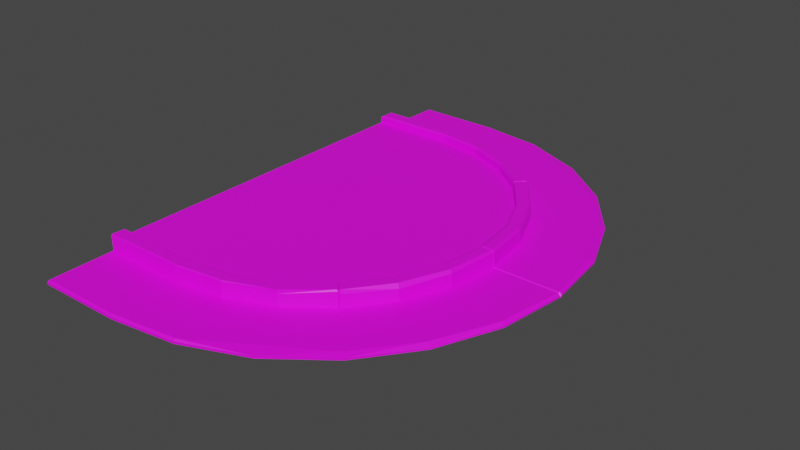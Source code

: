 # Source: Sidewalk_Divider02.blend  (saved by Blender 3.1.7; exported with 4.5.12 LTS)
import bpy
from mathutils import Matrix  # noqa: F401  (used for matrix-valued properties, if any)

bpy.ops.wm.read_factory_settings(use_empty=True)
scene = bpy.context.scene
scene.name = 'Scene'

# ---- collections
col_collection = bpy.data.collections.new('Collection'); scene.collection.children.link(col_collection)

# ---- images (referenced by path relative to the original .blend; pixels are not part of the script)
import os
ASSET_DIR = os.environ.get("B2B_ASSET_DIR", "")  # directory of the original .blend (textures are referenced by path, not embedded)
HERE = os.path.dirname(os.path.abspath(__file__))  # packed textures are extracted next to this script under _unpacked/

def load_image(name, relpath, width, height, colorspace="sRGB"):
    """Load a texture the original file referenced (path relative to the .blend, or extracted next to this script)."""
    p = next((c for c in (os.path.join(HERE, relpath), os.path.join(ASSET_DIR, relpath)) if relpath and os.path.exists(c)), "")
    if p:
        img = bpy.data.images.load(p, check_existing=True)
        img.name = name
    else:  # same state as the original file: an image datablock whose file is absent (Cycles renders it pink)
        img = bpy.data.images.new(name, width, height)
        img.source = "FILE"
        img.filepath = "//" + (relpath or name)
    img.colorspace_settings.name = colorspace
    return img
img_796_png = load_image('796.png', '796.png', 1024, 1024, 'sRGB')
img_788_png_002 = load_image('788.png.002', '788.png', 1024, 1024, 'sRGB')

# ---- materials (node trees are filled in below, after node groups)
mat_006 = bpy.data.materials.new('매테리얼.006')
mat_006.use_transparent_shadow = False
mat_m_city_cityhall_sidewalk = bpy.data.materials.new('M_City_CityHall_Sidewalk')
mat_m_city_cityhall_sidewalk.use_transparent_shadow = False
mat_m_city_ground_01 = bpy.data.materials.new('M_City_Ground_01')
mat_m_city_ground_01.use_transparent_shadow = False

# ---- material node trees
mat_006.use_nodes = True; mat_006.node_tree.nodes.clear()
_N = mat_006.node_tree.nodes; _L = mat_006.node_tree.links
n0 = _N.new('ShaderNodeBsdfPrincipled'); n0.name = 'Principled BSDF'; n0.location = (10, 300)
n0.distribution = 'GGX'
n0.subsurface_method = 'RANDOM_WALK_SKIN'
n0.inputs[3].default_value = 1.45
n0.inputs[27].default_value = (0.0, 0.0, 0.0, 1.0)
n0.inputs[28].default_value = 1.0
n1 = _N.new('ShaderNodeOutputMaterial'); n1.name = 'Material Output'; n1.location = (300, 300)
n2 = _N.new('ShaderNodeTexImage'); n2.name = '이미지 텍스처'; n2.location = (-325, 103)
n2.image = img_796_png
_L.new(n0.outputs[0], n1.inputs[0])
_L.new(n2.outputs[0], n0.inputs[0])
n1.is_active_output = True
mat_m_city_cityhall_sidewalk.use_nodes = True; mat_m_city_cityhall_sidewalk.node_tree.nodes.clear()
_N = mat_m_city_cityhall_sidewalk.node_tree.nodes; _L = mat_m_city_cityhall_sidewalk.node_tree.links
n0 = _N.new('ShaderNodeBsdfPrincipled'); n0.name = 'Principled BSDF'; n0.location = (10, 300)
n0.distribution = 'GGX'
n0.subsurface_method = 'RANDOM_WALK_SKIN'
n0.inputs[3].default_value = 1.45
n0.inputs[27].default_value = (0.0, 0.0, 0.0, 1.0)
n0.inputs[28].default_value = 1.0
n1 = _N.new('ShaderNodeOutputMaterial'); n1.name = 'Material Output'; n1.location = (300, 300)
n2 = _N.new('ShaderNodeTexImage'); n2.name = '이미지 텍스처'; n2.location = (-301, 86)
n2.image = img_788_png_002
_L.new(n0.outputs[0], n1.inputs[0])
_L.new(n2.outputs[0], n0.inputs[0])
n1.is_active_output = True
mat_m_city_ground_01.use_nodes = True; mat_m_city_ground_01.node_tree.nodes.clear()
_N = mat_m_city_ground_01.node_tree.nodes; _L = mat_m_city_ground_01.node_tree.links
n0 = _N.new('ShaderNodeBsdfPrincipled'); n0.name = 'Principled BSDF'; n0.location = (10, 300)
n0.distribution = 'GGX'
n0.subsurface_method = 'RANDOM_WALK_SKIN'
n0.inputs[3].default_value = 1.45
n0.inputs[27].default_value = (0.0, 0.0, 0.0, 1.0)
n0.inputs[28].default_value = 1.0
n1 = _N.new('ShaderNodeOutputMaterial'); n1.name = 'Material Output'; n1.location = (300, 300)
n2 = _N.new('ShaderNodeTexImage'); n2.name = '이미지 텍스처'; n2.location = (-372, 118)
n2.image = img_788_png_002
_L.new(n0.outputs[0], n1.inputs[0])
_L.new(n2.outputs[0], n0.inputs[0])
n1.is_active_output = True

# ---- world
world_world = bpy.data.worlds.new('World'); scene.world = world_world
world_world.use_nodes = True; world_world.node_tree.nodes.clear()
_N = world_world.node_tree.nodes; _L = world_world.node_tree.links
n0 = _N.new('ShaderNodeOutputWorld'); n0.name = 'World Output'; n0.location = (300, 300)
n1 = _N.new('ShaderNodeBackground'); n1.name = 'Background'; n1.location = (10, 300)
n1.inputs[0].default_value = (0.05088, 0.05088, 0.05088, 1.0)
_L.new(n1.outputs[0], n0.inputs[0])
n0.is_active_output = True
world_world.color = (0.05088, 0.05088, 0.05088)
world_world.use_sun_shadow = False
world_world.sun_shadow_jitter_overblur = 0.0

# ---- meshes
me_sm_sidewalk_divider_01d_02_md = bpy.data.meshes.new('SM_Sidewalk_Divider_01d_02.md')
me_sm_sidewalk_divider_01d_02_md.from_pydata([(3.42, -1.263, 0.2844), (3.659, -0.6558, 0.2668), (3.411, -1.256, 0.2668), (2.593, 2.337, 0.2903), (2.611, 2.341, 0.2905), (2.6, 2.348, 0.2333), (3.42, 1.263, 0.2844), (3.411, 1.256, 0.2668), (3.659, 0.6558, 0.2668), (3.165, -1.913, 0.2448), (3.148, -1.908, 0.055), (3.165, -1.913, 0.055), (3.148, -1.908, 0.2541), (3.148, -1.908, 0.2541), (3.156, -1.904, 0.3), (3.14, -1.901, 0.2801), (3.165, -1.913, 0.2448), (3.152, -1.926, 0.055), (3.148, -1.908, 0.2541), (3.152, -1.926, 0.2803), (3.148, -1.908, 0.055), (3.152, -1.926, 0.2803), (3.148, -1.908, 0.2541), (3.14, -1.901, 0.2801), (3.14, -1.903, 0.2835), (3.152, -1.926, 0.2803), (3.14, -1.903, 0.2835), (3.127, -1.924, 0.2998), (3.12, -1.895, 0.3), (3.156, -1.904, 0.3), (3.029, -1.778, 0.3), (3.14, -1.901, 0.2801), (3.014, -1.774, 0.2668), (3.949, -0.01413, 0.055), (3.895, 1.389e-17, 0.2269), (3.949, -0.01413, 0.2611), (3.895, 1.99e-18, 0.0325), (3.889, 1.568e-17, 0.256), (3.918, -0.01397, 0.2871), (3.949, -0.01413, 0.2611), (3.895, 1.389e-17, 0.2269), (3.781, -0.01325, 0.2871), (3.889, 1.568e-17, 0.256), (3.744, 1.633e-17, 0.2668), (3.918, -0.01397, 0.2871), (0.0, -2.656, 0.2429), (0.02625, -2.71, 0.055), (0.02534, -2.71, 0.2749), (0.0, -2.656, 0.0325), (0.0, -2.649, 0.268), (0.02534, -2.71, 0.2749), (0.03205, -2.697, 0.2903), (0.0, -2.656, 0.2429), (0.03676, -3.658, 0.055), (0.02625, -2.71, 0.055), (0.0, -3.619, 0.0325), (0.0, -2.656, 0.0325), (0.03205, -2.697, 0.2903), (0.04289, -2.518, 0.2903), (0.0, -2.649, 0.268), (0.0, -2.503, 0.2668), (1.25, -2.7, 0.2903), (0.04289, -2.518, 0.2903), (0.03205, -2.697, 0.2903), (1.25, -2.547, 0.2903), (0.03205, -2.697, 0.2903), (1.25, -2.71, 0.2806), (1.25, -2.7, 0.2903), (0.02534, -2.71, 0.2749), (0.02534, -2.71, 0.2749), (1.25, -2.71, 0.055), (1.25, -2.71, 0.2806), (0.02625, -2.71, 0.055), (3.148, 1.908, 0.055), (3.165, 1.913, 0.2448), (3.165, 1.913, 0.055), (3.148, 1.908, 0.2541), (3.148, 1.908, 0.2541), (3.156, 1.904, 0.3), (3.165, 1.913, 0.2448), (3.14, 1.901, 0.2801), (3.152, 1.926, 0.055), (2.6, 2.348, 0.2333), (3.152, 1.926, 0.2803), (2.6, 2.348, 0.055), (3.152, 1.926, 0.055), (3.148, 1.908, 0.2541), (3.148, 1.908, 0.055), (3.152, 1.926, 0.2803), (3.14, 1.901, 0.2801), (3.152, 1.926, 0.2803), (3.14, 1.903, 0.2835), (3.148, 1.908, 0.2541), (2.611, 2.341, 0.2905), (3.127, 1.924, 0.2998), (2.6, 2.348, 0.2333), (3.152, 1.926, 0.2803), (3.14, 1.903, 0.2835), (3.127, 1.924, 0.2998), (3.12, 1.895, 0.3), (3.152, 1.926, 0.2803), (3.14, 1.901, 0.2801), (3.014, 1.774, 0.2668), (3.029, 1.778, 0.3), (3.156, 1.904, 0.3), (3.895, 1.389e-17, 0.2269), (3.949, 0.01413, 0.055), (3.949, 0.01413, 0.2611), (3.895, 1.99e-18, 0.0325), (3.895, 1.389e-17, 0.2269), (3.949, 0.01413, 0.2611), (3.889, 1.568e-17, 0.256), (3.918, 0.01397, 0.2871), (3.918, 0.01397, 0.2871), (3.781, 0.01325, 0.2871), (3.889, 1.568e-17, 0.256), (3.744, 1.633e-17, 0.2668), (0.0, 2.656, 0.2429), (0.02625, 2.71, 0.055), (0.0, 2.656, 0.0325), (0.02534, 2.71, 0.2749), (0.0, 2.649, 0.268), (0.02534, 2.71, 0.2749), (0.0, 2.656, 0.2429), (0.03205, 2.697, 0.2903), (0.02625, 2.71, 0.055), (0.03676, 3.658, 0.055), (0.0, 3.619, 0.0325), (0.0, 2.656, 0.0325), (0.0, 2.649, 0.268), (0.0, 2.503, 0.2668), (0.04289, 2.518, 0.2903), (0.03205, 2.697, 0.2903), (0.03205, 2.697, 0.2903), (1.25, 2.71, 0.2806), (0.02534, 2.71, 0.2749), (1.25, 2.7, 0.2903), (1.25, 2.71, 0.055), (0.02534, 2.71, 0.2749), (1.25, 2.71, 0.2806), (0.02625, 2.71, 0.055), (3.856, -0.7159, 0.2424), (3.949, -0.01413, 0.055), (3.949, -0.01413, 0.2611), (3.856, -0.7159, 0.055), (3.588, -1.36, 0.2237), (3.588, -1.36, 0.055), (3.165, -1.913, 0.055), (3.165, -1.913, 0.2448), (3.826, -0.7077, 0.2887), (3.949, -0.01413, 0.2611), (3.918, -0.01397, 0.2871), (3.856, -0.7159, 0.2424), (3.561, -1.345, 0.2903), (3.588, -1.36, 0.2237), (3.156, -1.904, 0.3), (3.165, -1.913, 0.2448), (3.693, -0.6717, 0.2887), (3.918, -0.01397, 0.2871), (3.781, -0.01325, 0.2871), (3.826, -0.7077, 0.2887), (3.442, -1.276, 0.2903), (3.561, -1.345, 0.2903), (3.156, -1.904, 0.3), (3.029, -1.778, 0.3), (3.42, -1.263, 0.2844), (3.029, -1.778, 0.3), (3.442, -1.276, 0.2903), (3.693, -0.6717, 0.2887), (3.659, -0.6558, 0.2668), (3.781, -0.01325, 0.2871), (3.744, 1.633e-17, 0.2668), (3.127, -1.924, 0.2998), (3.12, -1.895, 0.3), (3.016, -1.79, 0.2999), (2.51, -2.195, 0.2903), (2.593, -2.356, 0.2905), (1.906, -2.46, 0.2903), (1.946, -2.608, 0.2903), (1.895, -2.419, 0.2668), (2.51, -2.195, 0.2903), (2.497, -2.17, 0.2668), (1.906, -2.46, 0.2903), (1.25, -2.514, 0.2668), (1.25, -2.547, 0.2903), (3.016, -1.79, 0.2999), (3.12, -1.895, 0.3), (3.014, -1.774, 0.2668), (3.14, -1.901, 0.2801), (3.14, -1.903, 0.2835), (1.25, -2.71, 0.2806), (1.946, -2.608, 0.2903), (1.25, -2.7, 0.2903), (1.949, -2.618, 0.2806), (2.593, -2.356, 0.2905), (2.6, -2.348, 0.2333), (3.127, -1.924, 0.2998), (3.152, -1.926, 0.2803), (1.25, -2.71, 0.055), (1.949, -2.618, 0.2806), (1.25, -2.71, 0.2806), (1.949, -2.618, 0.055), (2.6, -2.348, 0.2333), (2.6, -2.348, 0.055), (3.152, -1.926, 0.055), (3.152, -1.926, 0.2803), (1.949, 2.618, 0.055), (2.6, 2.348, 0.2333), (2.6, 2.348, 0.055), (1.949, 2.618, 0.2806), (1.25, 2.71, 0.055), (1.25, 2.71, 0.2806), (1.949, 2.618, 0.2806), (2.593, 2.337, 0.2903), (2.6, 2.348, 0.2333), (1.946, 2.608, 0.2903), (1.25, 2.71, 0.2806), (1.25, 2.7, 0.2903), (3.856, 0.7159, 0.2424), (3.949, 0.01413, 0.2611), (3.949, 0.01413, 0.055), (3.856, 0.7159, 0.055), (3.588, 1.36, 0.2237), (3.588, 1.36, 0.055), (3.165, 1.913, 0.055), (3.165, 1.913, 0.2448), (3.949, 0.01413, 0.2611), (3.826, 0.7077, 0.2887), (3.918, 0.01397, 0.2871), (3.856, 0.7159, 0.2424), (3.561, 1.345, 0.2903), (3.588, 1.36, 0.2237), (3.156, 1.904, 0.3), (3.165, 1.913, 0.2448), (3.693, 0.6717, 0.2887), (3.781, 0.01325, 0.2871), (3.918, 0.01397, 0.2871), (3.826, 0.7077, 0.2887), (3.442, 1.276, 0.2903), (3.561, 1.345, 0.2903), (3.156, 1.904, 0.3), (3.029, 1.778, 0.3), (3.42, 1.263, 0.2844), (3.442, 1.276, 0.2903), (3.029, 1.778, 0.3), (3.693, 0.6717, 0.2887), (3.659, 0.6558, 0.2668), (3.781, 0.01325, 0.2871), (3.744, 1.633e-17, 0.2668), (3.127, 1.924, 0.2998), (3.016, 1.79, 0.2999), (3.12, 1.895, 0.3), (2.51, 2.195, 0.2903), (2.611, 2.341, 0.2905), (2.593, 2.337, 0.2903), (1.906, 2.46, 0.2903), (1.946, 2.608, 0.2903), (1.25, 2.7, 0.2903), (1.25, 2.547, 0.2903), (0.04289, 2.518, 0.2903), (0.03205, 2.697, 0.2903), (2.51, 2.195, 0.2903), (1.895, 2.419, 0.2668), (2.497, 2.17, 0.2668), (1.906, 2.46, 0.2903), (1.25, 2.514, 0.2668), (1.25, 2.547, 0.2903), (3.12, 1.895, 0.3), (3.14, 1.901, 0.2801), (3.14, 1.903, 0.2835), (3.014, 1.774, 0.2668), (3.016, 1.79, 0.2999), (4.929, 0.01926, 0.02822), (4.892, 1.745e-18, 0.0285), (4.927, 0.0, 0.0), (4.892, 0.0, 0.0), (3.152, -1.926, 0.055), (2.998, -3.037, 0.055), (3.786, -2.544, 0.055), (2.6, -2.348, 0.055), (4.929, -0.01926, 0.02822), (4.892, 1.745e-18, 0.0285), (4.895, -0.01909, 0.055), (4.858, 1.99e-18, 0.0325), (3.014, -1.774, 0.2668), (2.497, -2.17, 0.2668), (2.51, -2.195, 0.2903), (3.016, -1.79, 0.2999), (3.029, -1.778, 0.3), (3.014, -1.774, 0.2668), (4.858, 1.99e-18, 0.0325), (3.895, 1.99e-18, 0.0325), (3.949, -0.01413, 0.055), (4.895, -0.01909, 0.055), (4.892, 1.745e-18, 0.0285), (4.929, -0.01926, 0.02822), (3.165, -1.913, 0.055), (3.148, -1.908, 0.055), (0.0, -3.652, 0.0285), (0.03125, -3.689, 2.259e-16), (0.03282, -3.689, 0.03242), (0.0, -3.652, 2.236e-16), (0.0, -3.652, 0.0285), (0.03676, -3.658, 0.055), (0.0, -3.619, 0.0325), (0.03282, -3.689, 0.03242), (0.04289, -2.518, 0.2903), (1.25, -2.514, 0.2668), (0.0, -2.503, 0.2668), (1.25, -2.547, 0.2903), (1.25, -3.658, 0.055), (0.03676, -3.658, 0.055), (1.25, -3.689, 0.0295), (0.03282, -3.689, 0.03242), (0.03282, -3.689, 0.03242), (1.25, -3.689, 2.259e-16), (1.25, -3.689, 0.0295), (0.03125, -3.689, 2.259e-16), (2.998, 3.037, 0.055), (3.152, 1.926, 0.055), (3.786, 2.544, 0.055), (2.6, 2.348, 0.055), (4.895, 0.01909, 0.055), (4.858, 1.99e-18, 0.0325), (4.892, 1.745e-18, 0.0285), (4.929, 0.01926, 0.02822), (2.51, 2.195, 0.2903), (3.014, 1.774, 0.2668), (3.016, 1.79, 0.2999), (2.497, 2.17, 0.2668), (3.014, 1.774, 0.2668), (3.029, 1.778, 0.3), (3.949, 0.01413, 0.055), (4.858, 1.99e-18, 0.0325), (4.895, 0.01909, 0.055), (3.895, 1.99e-18, 0.0325), (3.165, 1.913, 0.055), (3.148, 1.908, 0.055), (0.0, 3.652, 0.0285), (0.03125, 3.689, -2.259e-16), (0.0, 3.652, -2.236e-16), (0.03282, 3.689, 0.03242), (0.03282, 3.689, 0.03242), (0.0, 3.652, 0.0285), (0.03676, 3.658, 0.055), (0.0, 3.619, 0.0325), (0.04289, 2.518, 0.2903), (1.25, 2.514, 0.2668), (1.25, 2.547, 0.2903), (0.0, 2.503, 0.2668), (1.25, 2.71, 0.055), (0.03676, 3.658, 0.055), (0.02625, 2.71, 0.055), (1.25, 3.658, 0.055), (0.03676, 3.658, 0.055), (1.25, 3.658, 0.055), (1.25, 3.689, 0.0295), (0.03282, 3.689, 0.03242), (0.03282, 3.689, 0.03242), (1.25, 3.689, -2.259e-16), (0.03125, 3.689, -2.259e-16), (1.25, 3.689, 0.0295), (3.09, -3.197, 0.0295), (2.202, -3.564, 2.182e-16), (3.09, -3.197, 1.957e-16), (2.202, -3.564, 0.0295), (1.25, -3.689, 2.259e-16), (1.25, -3.689, 0.0295), (1.949, -2.618, 0.055), (2.194, -3.533, 0.055), (1.25, -2.71, 0.055), (1.25, -3.658, 0.055), (0.03676, -3.658, 0.055), (0.02625, -2.71, 0.055), (3.588, -1.36, 0.055), (4.365, -1.809, 0.055), (3.856, -0.7159, 0.055), (4.745, -0.9567, 0.055), (3.949, -0.01413, 0.055), (4.895, -0.01909, 0.055), (4.801, -0.9719, 0.02136), (4.929, -0.01926, 0.02822), (4.895, -0.01909, 0.055), (4.745, -0.9567, 0.055), (4.436, -1.85, 0.0145), (4.365, -1.809, 0.055), (3.859, -2.605, 0.02955), (3.786, -2.544, 0.055), (3.09, -3.197, 0.0295), (2.998, -3.037, 0.055), (2.194, -3.533, 0.055), (2.202, -3.564, 0.0295), (1.25, -3.658, 0.055), (1.25, -3.689, 0.0295), (3.859, -2.605, 0.02955), (3.09, -3.197, 0.0295), (3.09, -3.197, 1.957e-16), (3.859, -2.604, 1.594e-16), (4.436, -1.85, 0.0145), (4.436, -1.85, 1.133e-16), (4.801, -0.9719, 5.951e-17), (4.801, -0.9719, 0.02136), (4.929, -0.01926, 0.02822), (4.927, 0.0, 0.0), (3.09, 3.197, -1.957e-16), (2.202, 3.564, -2.182e-16), (3.09, 3.197, 0.0295), (2.202, 3.564, 0.0295), (1.25, 3.689, -2.259e-16), (1.25, 3.689, 0.0295), (1.949, 2.618, 0.055), (2.194, 3.533, 0.055), (3.588, 1.36, 0.055), (4.365, 1.809, 0.055), (3.856, 0.7159, 0.055), (4.745, 0.9567, 0.055), (3.949, 0.01413, 0.055), (4.895, 0.01909, 0.055), (4.929, 0.01926, 0.02822), (4.801, 0.9719, 0.02136), (4.895, 0.01909, 0.055), (4.745, 0.9567, 0.055), (4.436, 1.85, 0.0145), (4.365, 1.809, 0.055), (3.859, 2.605, 0.02955), (3.786, 2.544, 0.055), (3.09, 3.197, 0.0295), (2.998, 3.037, 0.055), (2.194, 3.533, 0.055), (2.202, 3.564, 0.0295), (1.25, 3.658, 0.055), (1.25, 3.689, 0.0295), (3.09, 3.197, 0.0295), (3.859, 2.605, 0.02955), (3.09, 3.197, -1.957e-16), (3.859, 2.604, -1.594e-16), (4.436, 1.85, 0.0145), (4.436, 1.85, -1.133e-16), (4.801, 0.9719, -5.951e-17), (4.801, 0.9719, 0.02136), (4.929, 0.01926, 0.02822), (4.927, 0.0, 0.0), (1.25, 2.514, 0.2668), (0.0, 2.503, 0.2668), (0.0, 2.503, 0.1768), (1.25, 2.514, 0.1768), (1.895, 2.419, 0.2668), (1.895, 2.419, 0.1768), (2.497, 2.17, 0.2668), (2.497, 2.17, 0.1768), (3.014, 1.774, 0.2668), (3.014, 1.774, 0.1768), (3.411, 1.256, 0.2668), (3.411, 1.256, 0.1768), (3.659, 0.6558, 0.2668), (3.659, 0.6558, 0.1768), (3.744, 1.633e-17, 0.2668), (3.744, 1.082e-17, 0.1768), (3.659, -0.6558, 0.2668), (3.659, -0.6558, 0.1768), (3.411, -1.256, 0.2668), (3.411, -1.256, 0.1768), (3.014, -1.774, 0.2668), (3.014, -1.774, 0.1768), (2.497, -2.17, 0.2668), (2.497, -2.17, 0.1768), (1.895, -2.419, 0.2668), (1.895, -2.419, 0.1768), (1.25, -2.514, 0.2668), (1.25, -2.514, 0.1768), (0.0, -2.503, 0.2668), (0.0, -2.503, 0.1768), (0.0, 2.503, 0.1768), (0.0, -2.503, 0.1768), (1.25, -2.514, 0.1768), (1.25, 2.514, 0.1768), (1.895, -2.419, 0.1768), (1.895, 2.419, 0.1768), (2.497, -2.17, 0.1768), (2.497, 2.17, 0.1768), (3.014, 1.774, 0.1768), (3.014, -1.774, 0.1768), (3.411, -1.256, 0.1768), (3.411, 1.256, 0.1768), (3.744, 1.082e-17, 0.1768), (3.659, -0.6558, 0.1768), (3.659, 0.6558, 0.1768)], [], [(0, 1, 2), (3, 4, 5), (6, 7, 8), (9, 10, 11), (10, 9, 12), (13, 14, 15), (16, 14, 13), (17, 18, 19), (18, 17, 20), (21, 22, 23), (21, 23, 24), (25, 26, 27), (27, 26, 28), (29, 30, 31), (30, 32, 31), (33, 34, 35), (34, 33, 36), (37, 38, 39), (39, 40, 37), (41, 42, 43), (42, 41, 44), (45, 46, 47), (46, 45, 48), (49, 50, 51), (50, 49, 52), (53, 54, 55), (56, 55, 54), (57, 58, 59), (59, 58, 60), (61, 62, 63), (62, 61, 64), (65, 66, 67), (66, 65, 68), (69, 70, 71), (70, 69, 72), (73, 74, 75), (74, 73, 76), (77, 78, 79), (78, 77, 80), (81, 82, 83), (82, 81, 84), (85, 86, 87), (86, 85, 88), (89, 90, 91), (92, 90, 89), (93, 94, 95), (96, 95, 94), (97, 98, 99), (98, 97, 100), (101, 102, 103), (103, 104, 101), (105, 106, 107), (106, 105, 108), (109, 110, 111), (110, 112, 111), (113, 114, 115), (116, 115, 114), (117, 118, 119), (118, 117, 120), (121, 122, 123), (122, 121, 124), (125, 126, 127), (127, 128, 125), (129, 130, 131), (131, 132, 129), (133, 134, 135), (134, 133, 136), (137, 138, 139), (138, 137, 140), (141, 142, 143), (144, 142, 141), (145, 144, 141), (144, 145, 146), (147, 146, 145), (145, 148, 147), (149, 150, 151), (150, 149, 152), (153, 152, 149), (152, 153, 154), (155, 154, 153), (154, 155, 156), (157, 158, 159), (160, 158, 157), (161, 160, 157), (160, 161, 162), (161, 163, 162), (163, 161, 164), (165, 166, 167), (167, 168, 165), (165, 168, 169), (168, 170, 169), (169, 170, 171), (172, 173, 174), (175, 172, 174), (172, 175, 176), (175, 177, 176), (176, 177, 178), (177, 61, 178), (61, 177, 64), (179, 180, 181), (180, 179, 182), (179, 183, 182), (184, 182, 183), (185, 186, 187), (186, 188, 187), (188, 186, 189), (190, 191, 192), (191, 190, 193), (194, 191, 193), (194, 193, 195), (196, 194, 195), (195, 197, 196), (198, 199, 200), (199, 198, 201), (201, 202, 199), (202, 201, 203), (204, 202, 203), (202, 204, 205), (206, 207, 208), (207, 206, 209), (210, 209, 206), (209, 210, 211), (212, 213, 214), (213, 212, 215), (216, 215, 212), (215, 216, 217), (218, 219, 220), (220, 221, 218), (221, 222, 218), (222, 221, 223), (223, 224, 222), (222, 224, 225), (226, 227, 228), (227, 226, 229), (229, 230, 227), (230, 229, 231), (231, 232, 230), (232, 231, 233), (234, 235, 236), (236, 237, 234), (237, 238, 234), (237, 239, 238), (239, 240, 238), (241, 238, 240), (242, 243, 244), (245, 243, 242), (242, 246, 245), (247, 245, 246), (246, 248, 247), (249, 250, 251), (249, 252, 250), (252, 249, 253), (252, 253, 254), (254, 255, 252), (255, 254, 256), (257, 255, 256), (255, 257, 258), (257, 259, 258), (259, 257, 260), (261, 262, 263), (262, 261, 264), (264, 265, 262), (265, 264, 266), (267, 268, 269), (268, 267, 270), (267, 271, 270), (272, 273, 274), (273, 275, 274), (276, 277, 278), (277, 276, 279), (280, 281, 282), (283, 282, 281), (284, 285, 286), (284, 286, 287), (288, 0, 289), (2, 289, 0), (290, 291, 292), (292, 293, 290), (274, 275, 294), (274, 294, 295), (278, 296, 276), (296, 297, 276), (298, 299, 300), (299, 298, 301), (302, 303, 304), (303, 302, 305), (306, 307, 308), (307, 306, 309), (310, 311, 312), (313, 312, 311), (314, 315, 316), (315, 314, 317), (318, 319, 320), (319, 318, 321), (322, 323, 324), (322, 324, 325), (326, 327, 328), (327, 326, 329), (6, 330, 7), (330, 6, 331), (332, 333, 334), (333, 332, 335), (320, 319, 336), (336, 319, 337), (338, 339, 340), (339, 338, 341), (342, 343, 344), (345, 344, 343), (346, 347, 348), (349, 347, 346), (350, 351, 352), (351, 350, 353), (354, 355, 356), (354, 356, 357), (358, 359, 360), (359, 358, 361), (362, 363, 364), (362, 365, 363), (365, 366, 363), (365, 367, 366), (368, 277, 279), (277, 368, 369), (370, 369, 368), (369, 370, 371), (370, 372, 371), (372, 370, 373), (278, 374, 296), (374, 278, 375), (375, 376, 374), (376, 375, 377), (377, 378, 376), (378, 377, 379), (380, 381, 382), (382, 383, 380), (384, 380, 383), (383, 385, 384), (385, 386, 384), (385, 387, 386), (387, 388, 386), (388, 387, 389), (390, 388, 389), (388, 390, 391), (390, 392, 391), (393, 391, 392), (394, 395, 396), (394, 396, 397), (397, 398, 394), (398, 397, 399), (400, 398, 399), (398, 400, 401), (400, 402, 401), (402, 400, 403), (404, 405, 406), (407, 406, 405), (405, 408, 407), (409, 407, 408), (318, 410, 321), (410, 318, 411), (411, 350, 410), (350, 411, 353), (412, 320, 336), (320, 412, 413), (414, 413, 412), (413, 414, 415), (416, 415, 414), (415, 416, 417), (418, 419, 420), (421, 420, 419), (419, 422, 421), (423, 421, 422), (422, 424, 423), (425, 423, 424), (424, 426, 425), (425, 426, 427), (426, 428, 427), (428, 426, 429), (429, 430, 428), (430, 429, 431), (432, 433, 434), (435, 434, 433), (436, 435, 433), (435, 436, 437), (436, 438, 437), (438, 436, 439), (440, 438, 439), (438, 440, 441), (442, 443, 444), (442, 444, 445), (446, 442, 445), (446, 445, 447), (448, 446, 447), (448, 447, 449), (450, 448, 449), (450, 449, 451), (452, 450, 451), (451, 453, 452), (454, 452, 453), (453, 455, 454), (456, 454, 455), (455, 457, 456), (458, 456, 457), (457, 459, 458), (460, 458, 459), (459, 461, 460), (462, 460, 461), (461, 463, 462), (463, 464, 462), (463, 465, 464), (465, 466, 464), (465, 467, 466), (467, 468, 466), (467, 469, 468), (469, 470, 468), (469, 471, 470), (472, 473, 474), (474, 475, 472), (476, 475, 474), (475, 476, 477), (478, 477, 476), (477, 478, 479), (479, 478, 480), (480, 478, 481), (482, 480, 481), (480, 482, 483), (484, 483, 482), (484, 482, 485), (483, 484, 486)])
me_sm_sidewalk_divider_01d_02_md.polygons.foreach_set('material_index', [0, 0, 0, 0, 0, 0, 0, 0, 0, 0, 0, 0, 0, 0, 0, 0, 0, 0, 0, 0, 0, 0, 0, 0, 0, 0, 0, 0, 0, 0, 0, 0, 0, 0, 0, 0, 0, 0, 0, 0, 0, 0, 0, 0, 0, 0, 0, 0, 0, 0, 0, 0, 0, 0, 0, 0, 0, 0, 0, 0, 0, 0, 0, 0, 0, 0, 0, 0, 0, 0, 0, 0, 0, 0, 0, 0, 0, 0, 0, 0, 0, 0, 0, 0, 0, 0, 0, 0, 0, 0, 0, 0, 0, 0, 0, 0, 0, 0, 0, 0, 0, 0, 0, 0, 0, 0, 0, 0, 0, 0, 0, 0, 0, 0, 0, 0, 0, 0, 0, 0, 0, 0, 0, 0, 0, 0, 0, 0, 0, 0, 0, 0, 0, 0, 0, 0, 0, 0, 0, 0, 0, 0, 0, 0, 0, 0, 0, 0, 0, 0, 0, 0, 0, 0, 0, 0, 0, 0, 0, 0, 0, 0, 0, 0, 0, 0, 1, 1, 1, 1, 1, 1, 1, 1, 1, 1, 1, 1, 1, 1, 1, 1, 1, 1, 1, 1, 1, 1, 1, 1, 1, 1, 1, 1, 1, 1, 1, 1, 1, 1, 1, 1, 1, 1, 1, 1, 1, 1, 1, 1, 1, 1, 1, 1, 1, 1, 1, 1, 1, 1, 1, 1, 1, 1, 1, 1, 1, 1, 1, 1, 1, 1, 1, 1, 1, 1, 1, 1, 1, 1, 1, 1, 1, 1, 1, 1, 1, 1, 1, 1, 1, 1, 1, 1, 1, 1, 1, 1, 1, 1, 1, 1, 1, 1, 1, 1, 1, 1, 1, 1, 1, 1, 1, 1, 1, 1, 1, 1, 1, 1, 1, 1, 1, 1, 1, 1, 1, 1, 1, 1, 1, 1, 1, 1, 1, 1, 1, 1, 1, 1, 1, 1, 1, 1, 1, 1, 1, 1, 1, 1, 1, 1, 1, 1, 2, 2, 2, 2, 2, 2, 2, 2, 2, 2, 2, 2, 2])
_uv = me_sm_sidewalk_divider_01d_02_md.uv_layers.new(name='UV_SINGLE')
_uv.uv.foreach_set('vector', [0.6577, 0.3481, 0.7007, 0.4253, 0.6543, 0.3496, 0.4944, 0.7958, 0.4968, 0.7959, 0.5, 0.8024, 0.6519, 0.6648, 0.6484, 0.6631, 0.6973, 0.5891, 0.6157, 0.2642, 0.6396, 0.2461, 0.6416, 0.2471, 0.6396, 0.2461, 0.6157, 0.2642, 0.6123, 0.2637, 0.6123, 0.2637, 0.6084, 0.2686, 0.6055, 0.2676, 0.6157, 0.2642, 0.6084, 0.2686, 0.6123, 0.2637, 0.6382, 0.2446, 0.6123, 0.2637, 0.6069, 0.2642, 0.6123, 0.2637, 0.6382, 0.2446, 0.6396, 0.2461, 0.6069, 0.2642, 0.6123, 0.2637, 0.6055, 0.2676, 0.6069, 0.2642, 0.6055, 0.2676, 0.605, 0.2671, 0.6069, 0.2642, 0.605, 0.2671, 0.6011, 0.2651, 0.6011, 0.2651, 0.605, 0.2671, 0.6001, 0.2681, 0.6084, 0.2686, 0.5859, 0.2837, 0.6055, 0.2676, 0.5859, 0.2837, 0.5796, 0.2847, 0.6055, 0.2676, 0.7939, 0.5044, 0.7603, 0.5081, 0.7568, 0.5037, 0.7603, 0.5081, 0.7939, 0.5044, 0.7842, 0.5083, 0.7495, 0.5078, 0.7505, 0.5037, 0.7568, 0.5037, 0.7568, 0.5037, 0.7603, 0.5081, 0.7495, 0.5078, 0.7251, 0.5049, 0.7495, 0.5078, 0.7168, 0.5073, 0.7495, 0.5078, 0.7251, 0.5049, 0.7505, 0.5037, 0.009201, 0.1602, 0.01459, 0.1343, 0.01849, 0.1611, 0.01459, 0.1343, 0.009201, 0.1602, 0.007187, 0.1406, 0.01126, 0.167, 0.01849, 0.1611, 0.01984, 0.1636, 0.01849, 0.1611, 0.01126, 0.167, 0.009201, 0.1602, 0.01356, 0.009766, 0.01459, 0.1343, 0.004898, 0.01465, 0.007187, 0.1406, 0.004898, 0.01465, 0.01459, 0.1343, 0.01984, 0.1636, 0.02235, 0.1855, 0.01126, 0.167, 0.01126, 0.167, 0.02235, 0.1855, 0.01438, 0.189, 0.2495, 0.165, 0.02235, 0.1855, 0.01984, 0.1636, 0.02235, 0.1855, 0.2495, 0.165, 0.2485, 0.1841, 0.01984, 0.1636, 0.2496, 0.1631, 0.2495, 0.165, 0.2496, 0.1631, 0.01984, 0.1636, 0.01849, 0.1611, 0.01849, 0.1611, 0.2532, 0.1343, 0.2496, 0.1631, 0.2532, 0.1343, 0.01849, 0.1611, 0.01459, 0.1343, 0.6299, 0.7651, 0.6074, 0.7473, 0.6318, 0.7643, 0.6074, 0.7473, 0.6299, 0.7651, 0.6035, 0.7476, 0.6035, 0.7476, 0.6006, 0.7427, 0.6074, 0.7473, 0.6006, 0.7427, 0.6035, 0.7476, 0.5972, 0.7437, 0.6284, 0.7665, 0.5, 0.8024, 0.5986, 0.7468, 0.5, 0.8024, 0.6284, 0.7665, 0.5166, 0.8221, 0.6284, 0.7665, 0.6035, 0.7476, 0.6299, 0.7651, 0.6035, 0.7476, 0.6284, 0.7665, 0.5986, 0.7468, 0.5972, 0.7437, 0.5986, 0.7468, 0.5967, 0.7439, 0.6035, 0.7476, 0.5986, 0.7468, 0.5972, 0.7437, 0.4968, 0.7959, 0.5933, 0.7461, 0.5, 0.8024, 0.5986, 0.7468, 0.5, 0.8024, 0.5933, 0.7461, 0.5967, 0.7439, 0.5933, 0.7461, 0.5918, 0.7432, 0.5933, 0.7461, 0.5967, 0.7439, 0.5986, 0.7468, 0.5972, 0.7437, 0.5728, 0.7263, 0.5786, 0.7275, 0.5786, 0.7275, 0.6006, 0.7427, 0.5972, 0.7437, 0.7603, 0.5081, 0.7939, 0.5125, 0.7568, 0.5122, 0.7939, 0.5125, 0.7603, 0.5081, 0.7842, 0.5083, 0.7603, 0.5081, 0.7568, 0.5122, 0.7495, 0.5078, 0.7568, 0.5122, 0.75, 0.512, 0.7495, 0.5078, 0.75, 0.512, 0.7246, 0.51, 0.7495, 0.5078, 0.7168, 0.5073, 0.7495, 0.5078, 0.7246, 0.51, 0.007626, 0.8447, 0.01405, 0.87, 0.006824, 0.8641, 0.01405, 0.87, 0.007626, 0.8447, 0.01669, 0.8436, 0.009285, 0.838, 0.01669, 0.8436, 0.007626, 0.8447, 0.01669, 0.8436, 0.009285, 0.838, 0.0179, 0.8414, 0.01405, 0.87, 0.01543, 0.9891, 0.007206, 0.9843, 0.007206, 0.9843, 0.006824, 0.8641, 0.01405, 0.87, 0.009285, 0.838, 0.01139, 0.8163, 0.01942, 0.8197, 0.01942, 0.8197, 0.0179, 0.8414, 0.009285, 0.838, 0.0179, 0.8414, 0.2437, 0.8424, 0.01669, 0.8436, 0.2437, 0.8424, 0.0179, 0.8414, 0.2435, 0.8407, 0.2467, 0.8704, 0.01669, 0.8436, 0.2437, 0.8424, 0.01669, 0.8436, 0.2467, 0.8704, 0.01405, 0.87, 0.7437, 0.417, 0.7939, 0.5044, 0.7568, 0.5037, 0.7788, 0.4111, 0.7939, 0.5044, 0.7437, 0.417, 0.6973, 0.3335, 0.7788, 0.4111, 0.7437, 0.417, 0.7788, 0.4111, 0.6973, 0.3335, 0.7266, 0.3232, 0.6416, 0.2471, 0.7266, 0.3232, 0.6973, 0.3335, 0.6973, 0.3335, 0.6157, 0.2642, 0.6416, 0.2471, 0.7334, 0.4185, 0.7568, 0.5037, 0.7505, 0.5037, 0.7568, 0.5037, 0.7334, 0.4185, 0.7437, 0.417, 0.6846, 0.3379, 0.7437, 0.417, 0.7334, 0.4185, 0.7437, 0.417, 0.6846, 0.3379, 0.6973, 0.3335, 0.6084, 0.2686, 0.6973, 0.3335, 0.6846, 0.3379, 0.6973, 0.3335, 0.6084, 0.2686, 0.6157, 0.2642, 0.708, 0.4229, 0.7505, 0.5037, 0.7251, 0.5049, 0.7334, 0.4185, 0.7505, 0.5037, 0.708, 0.4229, 0.6616, 0.3467, 0.7334, 0.4185, 0.708, 0.4229, 0.7334, 0.4185, 0.6616, 0.3467, 0.6846, 0.3379, 0.6616, 0.3467, 0.6084, 0.2686, 0.6846, 0.3379, 0.6084, 0.2686, 0.6616, 0.3467, 0.5859, 0.2837, 0.6577, 0.3481, 0.5859, 0.2837, 0.6616, 0.3467, 0.6616, 0.3467, 0.708, 0.4229, 0.6577, 0.3481, 0.6577, 0.3481, 0.708, 0.4229, 0.7007, 0.4253, 0.708, 0.4229, 0.7251, 0.5049, 0.7007, 0.4253, 0.7007, 0.4253, 0.7251, 0.5049, 0.7168, 0.5073, 0.6011, 0.2651, 0.6001, 0.2681, 0.5811, 0.2808, 0.4863, 0.231, 0.6011, 0.2651, 0.5811, 0.2808, 0.6011, 0.2651, 0.4863, 0.231, 0.502, 0.2114, 0.4863, 0.231, 0.3726, 0.1968, 0.502, 0.2114, 0.502, 0.2114, 0.3726, 0.1968, 0.3809, 0.1782, 0.3726, 0.1968, 0.2495, 0.165, 0.3809, 0.1782, 0.2495, 0.165, 0.3726, 0.1968, 0.2485, 0.1841, 0.3699, 0.2026, 0.4863, 0.231, 0.4829, 0.2349, 0.4863, 0.231, 0.3699, 0.2026, 0.3726, 0.1968, 0.3699, 0.2026, 0.2482, 0.189, 0.3726, 0.1968, 0.2485, 0.1841, 0.3726, 0.1968, 0.2482, 0.189, 0.5811, 0.2808, 0.6001, 0.2681, 0.5796, 0.2847, 0.6001, 0.2681, 0.6055, 0.2676, 0.5796, 0.2847, 0.6055, 0.2676, 0.6001, 0.2681, 0.605, 0.2671, 0.2496, 0.1631, 0.3809, 0.1782, 0.2495, 0.165, 0.3809, 0.1782, 0.2496, 0.1631, 0.3816, 0.1768, 0.502, 0.2114, 0.3809, 0.1782, 0.3816, 0.1768, 0.502, 0.2114, 0.3816, 0.1768, 0.5088, 0.2061, 0.6011, 0.2651, 0.502, 0.2114, 0.5088, 0.2061, 0.5088, 0.2061, 0.6069, 0.2642, 0.6011, 0.2651, 0.2532, 0.1343, 0.3816, 0.1768, 0.2496, 0.1631, 0.3816, 0.1768, 0.2532, 0.1343, 0.394, 0.1489, 0.394, 0.1489, 0.5088, 0.2061, 0.3816, 0.1768, 0.5088, 0.2061, 0.394, 0.1489, 0.5269, 0.1865, 0.6382, 0.2446, 0.5088, 0.2061, 0.5269, 0.1865, 0.5088, 0.2061, 0.6382, 0.2446, 0.6069, 0.2642, 0.385, 0.8575, 0.5, 0.8024, 0.5166, 0.8221, 0.5, 0.8024, 0.385, 0.8575, 0.3735, 0.8302, 0.2467, 0.8704, 0.3735, 0.8302, 0.385, 0.8575, 0.3735, 0.8302, 0.2467, 0.8704, 0.2437, 0.8424, 0.3735, 0.8302, 0.4944, 0.7958, 0.5, 0.8024, 0.4944, 0.7958, 0.3735, 0.8302, 0.3728, 0.8286, 0.2437, 0.8424, 0.3728, 0.8286, 0.3735, 0.8302, 0.3728, 0.8286, 0.2437, 0.8424, 0.2435, 0.8407, 0.7393, 0.5984, 0.7568, 0.5122, 0.7939, 0.5125, 0.7939, 0.5125, 0.7739, 0.605, 0.7393, 0.5984, 0.7739, 0.605, 0.6899, 0.6799, 0.7393, 0.5984, 0.6899, 0.6799, 0.7739, 0.605, 0.7183, 0.6909, 0.7183, 0.6909, 0.6318, 0.7643, 0.6899, 0.6799, 0.6899, 0.6799, 0.6318, 0.7643, 0.6074, 0.7473, 0.7568, 0.5122, 0.7295, 0.5962, 0.75, 0.512, 0.7295, 0.5962, 0.7568, 0.5122, 0.7393, 0.5984, 0.7393, 0.5984, 0.6782, 0.6753, 0.7295, 0.5962, 0.6782, 0.6753, 0.7393, 0.5984, 0.6899, 0.6799, 0.6899, 0.6799, 0.6006, 0.7427, 0.6782, 0.6753, 0.6006, 0.7427, 0.6899, 0.6799, 0.6074, 0.7473, 0.7046, 0.5913, 0.7246, 0.51, 0.75, 0.512, 0.75, 0.512, 0.7295, 0.5962, 0.7046, 0.5913, 0.7295, 0.5962, 0.6562, 0.6663, 0.7046, 0.5913, 0.7295, 0.5962, 0.6782, 0.6753, 0.6562, 0.6663, 0.6782, 0.6753, 0.6006, 0.7427, 0.6562, 0.6663, 0.5786, 0.7275, 0.6562, 0.6663, 0.6006, 0.7427, 0.6519, 0.6648, 0.6562, 0.6663, 0.5786, 0.7275, 0.7046, 0.5913, 0.6562, 0.6663, 0.6519, 0.6648, 0.6519, 0.6648, 0.6973, 0.5891, 0.7046, 0.5913, 0.7246, 0.51, 0.7046, 0.5913, 0.6973, 0.5891, 0.6973, 0.5891, 0.7168, 0.5073, 0.7246, 0.51, 0.5933, 0.7461, 0.5742, 0.7305, 0.5918, 0.7432, 0.5933, 0.7461, 0.479, 0.7783, 0.5742, 0.7305, 0.479, 0.7783, 0.5933, 0.7461, 0.4968, 0.7959, 0.479, 0.7783, 0.4968, 0.7959, 0.4944, 0.7958, 0.4944, 0.7958, 0.3652, 0.8107, 0.479, 0.7783, 0.3652, 0.8107, 0.4944, 0.7958, 0.3728, 0.8286, 0.2435, 0.8407, 0.3652, 0.8107, 0.3728, 0.8286, 0.3652, 0.8107, 0.2435, 0.8407, 0.2427, 0.822, 0.2435, 0.8407, 0.01942, 0.8197, 0.2427, 0.822, 0.01942, 0.8197, 0.2435, 0.8407, 0.0179, 0.8414, 0.479, 0.7783, 0.3628, 0.8051, 0.4756, 0.7744, 0.3628, 0.8051, 0.479, 0.7783, 0.3652, 0.8107, 0.3652, 0.8107, 0.2424, 0.817, 0.3628, 0.8051, 0.2424, 0.817, 0.3652, 0.8107, 0.2427, 0.822, 0.5918, 0.7432, 0.5972, 0.7437, 0.5967, 0.7439, 0.5972, 0.7437, 0.5918, 0.7432, 0.5728, 0.7263, 0.5918, 0.7432, 0.5742, 0.7305, 0.5728, 0.7263, 0.9937, 0.5146, 0.9878, 0.512, 1.0, 0.5122, 0.9878, 0.512, 0.9927, 0.512, 1.0, 0.5122, 0.6382, 0.2446, 0.6099, 0.09424, 0.7715, 0.1626, 0.6099, 0.09424, 0.6382, 0.2446, 0.5269, 0.1865, 0.9937, 0.5093, 0.9878, 0.512, 0.9854, 0.5083, 0.978, 0.5117, 0.9854, 0.5083, 0.9878, 0.512, 0.5796, 0.2847, 0.4829, 0.2349, 0.4863, 0.231, 0.5796, 0.2847, 0.4863, 0.231, 0.5811, 0.2808, 0.5859, 0.2837, 0.6577, 0.3481, 0.5796, 0.2847, 0.6543, 0.3496, 0.5796, 0.2847, 0.6577, 0.3481, 0.978, 0.5117, 0.7842, 0.5083, 0.7939, 0.5044, 0.7939, 0.5044, 0.9854, 0.5083, 0.978, 0.5117, 1.0, 0.5122, 0.9927, 0.512, 0.9878, 0.512, 1.0, 0.5122, 0.9878, 0.512, 0.9937, 0.5093, 0.7715, 0.1626, 0.6416, 0.2471, 0.6382, 0.2446, 0.6416, 0.2471, 0.6396, 0.2461, 0.6382, 0.2446, 0.002621, 0.007812, 0.01229, 0.0, 0.01276, 0.004395, 0.01229, 0.0, 0.002621, 0.007812, -3.055e-05, 0.003418, 0.002621, 0.007812, 0.01356, 0.009766, 0.004898, 0.01465, 0.01356, 0.009766, 0.002621, 0.007812, 0.01276, 0.004395, 0.02235, 0.1855, 0.2482, 0.189, 0.01438, 0.189, 0.2482, 0.189, 0.02235, 0.1855, 0.2485, 0.1841, 0.2551, 0.009766, 0.01356, 0.009766, 0.2551, 0.003906, 0.01276, 0.004395, 0.2551, 0.003906, 0.01356, 0.009766, 0.01276, 0.004395, 0.2556, 0.0, 0.2551, 0.003906, 0.2556, 0.0, 0.01276, 0.004395, 0.01229, 0.0, 0.5947, 0.9138, 0.6284, 0.7665, 0.7559, 0.8495, 0.6284, 0.7665, 0.5947, 0.9138, 0.5166, 0.8221, 0.9854, 0.5151, 0.978, 0.5117, 0.9878, 0.512, 0.9854, 0.5151, 0.9878, 0.512, 0.9937, 0.5146, 0.479, 0.7783, 0.5728, 0.7263, 0.5742, 0.7305, 0.5728, 0.7263, 0.479, 0.7783, 0.4756, 0.7744, 0.6519, 0.6648, 0.5728, 0.7263, 0.6484, 0.6631, 0.5728, 0.7263, 0.6519, 0.6648, 0.5786, 0.7275, 0.7939, 0.5125, 0.978, 0.5117, 0.9854, 0.5151, 0.978, 0.5117, 0.7939, 0.5125, 0.7842, 0.5083, 0.7559, 0.8495, 0.6284, 0.7665, 0.6318, 0.7643, 0.6318, 0.7643, 0.6284, 0.7665, 0.6299, 0.7651, 0.006569, 0.9899, 0.01404, 0.998, 0.003119, 0.9941, 0.01404, 0.998, 0.006569, 0.9899, 0.01459, 0.9939, 0.01459, 0.9939, 0.006569, 0.9899, 0.01543, 0.9891, 0.007206, 0.9843, 0.01543, 0.9891, 0.006569, 0.9899, 0.01942, 0.8197, 0.2424, 0.817, 0.2427, 0.822, 0.01139, 0.8163, 0.2424, 0.817, 0.01942, 0.8197, 0.2467, 0.8704, 0.01543, 0.9891, 0.01405, 0.87, 0.01543, 0.9891, 0.2467, 0.8704, 0.2467, 0.9911, 0.01543, 0.9891, 0.2467, 0.9911, 0.2467, 0.9962, 0.01543, 0.9891, 0.2467, 0.9962, 0.01459, 0.9939, 0.01459, 0.9939, 0.2469, 1.0, 0.01404, 0.998, 0.2469, 1.0, 0.01459, 0.9939, 0.2467, 0.9962, 0.6294, 0.07227, 0.45, 0.01758, 0.6323, 0.06885, 0.6294, 0.07227, 0.4482, 0.02148, 0.45, 0.01758, 0.4482, 0.02148, 0.2556, 0.0, 0.45, 0.01758, 0.4482, 0.02148, 0.2551, 0.003906, 0.2556, 0.0, 0.394, 0.1489, 0.6099, 0.09424, 0.5269, 0.1865, 0.6099, 0.09424, 0.394, 0.1489, 0.4458, 0.02686, 0.2532, 0.1343, 0.4458, 0.02686, 0.394, 0.1489, 0.4458, 0.02686, 0.2532, 0.1343, 0.2551, 0.009766, 0.2532, 0.1343, 0.01356, 0.009766, 0.2551, 0.009766, 0.01356, 0.009766, 0.2532, 0.1343, 0.01459, 0.1343, 0.7715, 0.1626, 0.7266, 0.3232, 0.6416, 0.2471, 0.7266, 0.3232, 0.7715, 0.1626, 0.8887, 0.2642, 0.8887, 0.2642, 0.7788, 0.4111, 0.7266, 0.3232, 0.7788, 0.4111, 0.8887, 0.2642, 0.9624, 0.3818, 0.9624, 0.3818, 0.7939, 0.5044, 0.7788, 0.4111, 0.7939, 0.5044, 0.9624, 0.3818, 0.9854, 0.5083, 0.9761, 0.3799, 0.9937, 0.5093, 0.9854, 0.5083, 0.9854, 0.5083, 0.9624, 0.3818, 0.9761, 0.3799, 0.9053, 0.2583, 0.9761, 0.3799, 0.9624, 0.3818, 0.9624, 0.3818, 0.8887, 0.2642, 0.9053, 0.2583, 0.8887, 0.2642, 0.7871, 0.1543, 0.9053, 0.2583, 0.8887, 0.2642, 0.7715, 0.1626, 0.7871, 0.1543, 0.7715, 0.1626, 0.6294, 0.07227, 0.7871, 0.1543, 0.6294, 0.07227, 0.7715, 0.1626, 0.6099, 0.09424, 0.4458, 0.02686, 0.6294, 0.07227, 0.6099, 0.09424, 0.6294, 0.07227, 0.4458, 0.02686, 0.4482, 0.02148, 0.4458, 0.02686, 0.2551, 0.009766, 0.4482, 0.02148, 0.2551, 0.003906, 0.4482, 0.02148, 0.2551, 0.009766, 0.7871, 0.1543, 0.6294, 0.07227, 0.6323, 0.06885, 0.7871, 0.1543, 0.6323, 0.06885, 0.7915, 0.1514, 0.7915, 0.1514, 0.9053, 0.2583, 0.7871, 0.1543, 0.9053, 0.2583, 0.7915, 0.1514, 0.9077, 0.2573, 0.98, 0.3789, 0.9053, 0.2583, 0.9077, 0.2573, 0.9053, 0.2583, 0.98, 0.3789, 0.9761, 0.3799, 0.98, 0.3789, 0.9937, 0.5093, 0.9761, 0.3799, 0.9937, 0.5093, 0.98, 0.3789, 1.0, 0.5122, 0.6162, 0.9387, 0.4358, 0.9858, 0.6133, 0.9353, 0.4343, 0.9821, 0.6133, 0.9353, 0.4358, 0.9858, 0.4358, 0.9858, 0.2469, 1.0, 0.4343, 0.9821, 0.2467, 0.9962, 0.4343, 0.9821, 0.2469, 1.0, 0.5947, 0.9138, 0.385, 0.8575, 0.5166, 0.8221, 0.385, 0.8575, 0.5947, 0.9138, 0.4321, 0.977, 0.4321, 0.977, 0.2467, 0.8704, 0.385, 0.8575, 0.2467, 0.8704, 0.4321, 0.977, 0.2467, 0.9911, 0.7183, 0.6909, 0.7559, 0.8495, 0.6318, 0.7643, 0.7559, 0.8495, 0.7183, 0.6909, 0.875, 0.7521, 0.7739, 0.605, 0.875, 0.7521, 0.7183, 0.6909, 0.875, 0.7521, 0.7739, 0.605, 0.9536, 0.6389, 0.7939, 0.5125, 0.9536, 0.6389, 0.7739, 0.605, 0.9536, 0.6389, 0.7939, 0.5125, 0.9854, 0.5151, 0.9937, 0.5146, 0.9668, 0.6414, 0.9854, 0.5151, 0.9536, 0.6389, 0.9854, 0.5151, 0.9668, 0.6414, 0.9668, 0.6414, 0.8911, 0.7583, 0.9536, 0.6389, 0.875, 0.7521, 0.9536, 0.6389, 0.8911, 0.7583, 0.8911, 0.7583, 0.7705, 0.858, 0.875, 0.7521, 0.7559, 0.8495, 0.875, 0.7521, 0.7705, 0.858, 0.7705, 0.858, 0.6133, 0.9353, 0.7559, 0.8495, 0.7559, 0.8495, 0.6133, 0.9353, 0.5947, 0.9138, 0.6133, 0.9353, 0.4321, 0.977, 0.5947, 0.9138, 0.4321, 0.977, 0.6133, 0.9353, 0.4343, 0.9821, 0.4343, 0.9821, 0.2467, 0.9911, 0.4321, 0.977, 0.2467, 0.9911, 0.4343, 0.9821, 0.2467, 0.9962, 0.6133, 0.9353, 0.7705, 0.858, 0.6162, 0.9387, 0.7749, 0.8607, 0.6162, 0.9387, 0.7705, 0.858, 0.8911, 0.7583, 0.7749, 0.8607, 0.7705, 0.858, 0.7749, 0.8607, 0.8911, 0.7583, 0.8936, 0.7593, 0.8911, 0.7583, 0.9707, 0.6421, 0.8936, 0.7593, 0.9707, 0.6421, 0.8911, 0.7583, 0.9668, 0.6414, 0.9937, 0.5146, 0.9707, 0.6421, 0.9668, 0.6414, 0.9707, 0.6421, 0.9937, 0.5146, 1.0, 0.5122, 0.2424, 0.817, 0.01139, 0.8163, 0.01162, 0.8052, 0.2424, 0.817, 0.01162, 0.8052, 0.2412, 0.8062, 0.3628, 0.8051, 0.2424, 0.817, 0.2412, 0.8062, 0.3628, 0.8051, 0.2412, 0.8062, 0.3584, 0.7948, 0.4756, 0.7744, 0.3628, 0.8051, 0.3584, 0.7948, 0.4756, 0.7744, 0.3584, 0.7948, 0.4675, 0.7653, 0.5728, 0.7263, 0.4756, 0.7744, 0.4675, 0.7653, 0.5728, 0.7263, 0.4675, 0.7653, 0.5615, 0.7188, 0.6484, 0.6631, 0.5728, 0.7263, 0.5615, 0.7188, 0.5615, 0.7188, 0.6348, 0.6575, 0.6484, 0.6631, 0.6973, 0.5891, 0.6484, 0.6631, 0.6348, 0.6575, 0.6348, 0.6575, 0.6816, 0.5859, 0.6973, 0.5891, 0.7168, 0.5073, 0.6973, 0.5891, 0.6816, 0.5859, 0.6816, 0.5859, 0.6992, 0.5071, 0.7168, 0.5073, 0.7007, 0.4253, 0.7168, 0.5073, 0.6992, 0.5071, 0.6992, 0.5071, 0.6846, 0.4277, 0.7007, 0.4253, 0.6543, 0.3496, 0.7007, 0.4253, 0.6846, 0.4277, 0.6846, 0.4277, 0.6396, 0.355, 0.6543, 0.3496, 0.5796, 0.2847, 0.6543, 0.3496, 0.6396, 0.355, 0.6396, 0.355, 0.5679, 0.2925, 0.5796, 0.2847, 0.5679, 0.2925, 0.4829, 0.2349, 0.5796, 0.2847, 0.5679, 0.2925, 0.4744, 0.2441, 0.4829, 0.2349, 0.4744, 0.2441, 0.3699, 0.2026, 0.4829, 0.2349, 0.4744, 0.2441, 0.365, 0.2129, 0.3699, 0.2026, 0.365, 0.2129, 0.2482, 0.189, 0.3699, 0.2026, 0.365, 0.2129, 0.2468, 0.2002, 0.2482, 0.189, 0.2468, 0.2002, 0.01438, 0.189, 0.2482, 0.189, 0.2468, 0.2002, 0.01509, 0.2002, 0.01438, 0.189, 0.01162, 0.8052, 0.01509, 0.2002, 0.2468, 0.2002, 0.2468, 0.2002, 0.2412, 0.8062, 0.01162, 0.8052, 0.365, 0.2129, 0.2412, 0.8062, 0.2468, 0.2002, 0.2412, 0.8062, 0.365, 0.2129, 0.3584, 0.7948, 0.4744, 0.2441, 0.3584, 0.7948, 0.365, 0.2129, 0.3584, 0.7948, 0.4744, 0.2441, 0.4675, 0.7653, 0.4675, 0.7653, 0.4744, 0.2441, 0.5615, 0.7188, 0.5615, 0.7188, 0.4744, 0.2441, 0.5679, 0.2925, 0.6396, 0.355, 0.5615, 0.7188, 0.5679, 0.2925, 0.5615, 0.7188, 0.6396, 0.355, 0.6348, 0.6575, 0.6992, 0.5071, 0.6348, 0.6575, 0.6396, 0.355, 0.6992, 0.5071, 0.6396, 0.355, 0.6846, 0.4277, 0.6348, 0.6575, 0.6992, 0.5071, 0.6816, 0.5859])
_ca = me_sm_sidewalk_divider_01d_02_md.color_attributes.new('PSKVTXCOL_0', 'BYTE_COLOR', 'CORNER')
_ca.data.foreach_set('color', [1.0, 0.0, 0.0, 1.0, 1.0, 0.0, 0.0, 1.0, 1.0, 0.0, 0.0, 1.0, 1.0, 0.0, 0.0, 1.0, 1.0, 0.0, 0.0, 1.0, 1.0, 0.0, 0.0, 1.0, 1.0, 0.0, 0.0, 1.0, 1.0, 0.0, 0.0, 1.0, 1.0, 0.0, 0.0, 1.0, 1.0, 0.0, 0.0, 1.0, 1.0, 0.0, 0.0, 1.0, 1.0, 0.0, 0.0, 1.0, 1.0, 0.0, 0.0, 1.0, 1.0, 0.0, 0.0, 1.0, 1.0, 0.0, 0.0, 1.0, 1.0, 0.0, 0.0, 1.0, 1.0, 0.0, 0.0, 1.0, 1.0, 0.0, 0.0, 1.0, 1.0, 0.0, 0.0, 1.0, 1.0, 0.0, 0.0, 1.0, 1.0, 0.0, 0.0, 1.0, 1.0, 0.0, 0.0, 1.0, 1.0, 0.0, 0.0, 1.0, 1.0, 0.0, 0.0, 1.0, 1.0, 0.0, 0.0, 1.0, 1.0, 0.0, 0.0, 1.0, 1.0, 0.0, 0.0, 1.0, 1.0, 0.0, 0.0, 1.0, 1.0, 0.0, 0.0, 1.0, 1.0, 0.0, 0.0, 1.0, 1.0, 0.0, 0.0, 1.0, 1.0, 0.0, 0.0, 1.0, 1.0, 0.0, 0.0, 1.0, 1.0, 0.0, 0.0, 1.0, 1.0, 0.0, 0.0, 1.0, 1.0, 0.0, 0.0, 1.0, 1.0, 0.0, 0.0, 1.0, 1.0, 0.0, 0.0, 1.0, 1.0, 0.0, 0.0, 1.0, 1.0, 0.0, 0.0, 1.0, 1.0, 0.0, 0.0, 1.0, 1.0, 0.0, 0.0, 1.0, 1.0, 0.0, 0.0, 1.0, 1.0, 0.0, 0.0, 1.0, 1.0, 0.0, 0.0, 1.0, 1.0, 0.0, 0.0, 1.0, 1.0, 0.0, 0.0, 1.0, 1.0, 0.0, 0.0, 1.0, 1.0, 0.0, 0.0, 1.0, 1.0, 0.0, 0.0, 1.0, 1.0, 0.0, 0.0, 1.0, 1.0, 0.0, 0.0, 1.0, 1.0, 0.0, 0.0, 1.0, 1.0, 0.0, 0.0, 1.0, 1.0, 0.0, 0.0, 1.0, 1.0, 0.0, 0.0, 1.0, 1.0, 0.0, 0.0, 1.0, 1.0, 0.0, 0.0, 1.0, 1.0, 0.0, 0.0, 1.0, 1.0, 0.0, 0.0, 1.0, 1.0, 0.0, 0.0, 1.0, 1.0, 0.0, 0.0, 1.0, 1.0, 0.0, 0.0, 1.0, 1.0, 0.0, 0.0, 1.0, 1.0, 0.0, 0.0, 1.0, 1.0, 0.0, 0.0, 1.0, 1.0, 0.0, 0.0, 1.0, 1.0, 0.0, 0.0, 1.0, 1.0, 0.0, 0.0, 1.0, 1.0, 0.0, 0.0, 1.0, 1.0, 0.0, 0.0, 1.0, 1.0, 0.0, 0.0, 1.0, 1.0, 0.0, 0.0, 1.0, 1.0, 0.0, 0.0, 1.0, 1.0, 0.0, 0.0, 1.0, 1.0, 0.0, 0.0, 1.0, 1.0, 0.0, 0.0, 1.0, 1.0, 0.0, 0.0, 1.0, 1.0, 0.0, 0.0, 1.0, 1.0, 0.0, 0.0, 1.0, 1.0, 0.0, 0.0, 1.0, 1.0, 0.0, 0.0, 1.0, 1.0, 0.0, 0.0, 1.0, 1.0, 0.0, 0.0, 1.0, 1.0, 0.0, 0.0, 1.0, 1.0, 0.0, 0.0, 1.0, 1.0, 0.0, 0.0, 1.0, 1.0, 0.0, 0.0, 1.0, 1.0, 0.0, 0.0, 1.0, 1.0, 0.0, 0.0, 1.0, 1.0, 0.0, 0.0, 1.0, 1.0, 0.0, 0.0, 1.0, 1.0, 0.0, 0.0, 1.0, 1.0, 0.0, 0.0, 1.0, 1.0, 0.0, 0.0, 1.0, 1.0, 0.0, 0.0, 1.0, 1.0, 0.0, 0.0, 1.0, 1.0, 0.0, 0.0, 1.0, 1.0, 0.0, 0.0, 1.0, 1.0, 0.0, 0.0, 1.0, 1.0, 0.0, 0.0, 1.0, 1.0, 0.0, 0.0, 1.0, 1.0, 0.0, 0.0, 1.0, 1.0, 0.0, 0.0, 1.0, 1.0, 0.0, 0.0, 1.0, 1.0, 0.0, 0.0, 1.0, 1.0, 0.0, 0.0, 1.0, 1.0, 0.0, 0.0, 1.0, 1.0, 0.0, 0.0, 1.0, 1.0, 0.0, 0.0, 1.0, 1.0, 0.0, 0.0, 1.0, 1.0, 0.0, 0.0, 1.0, 1.0, 0.0, 0.0, 1.0, 1.0, 0.0, 0.0, 1.0, 1.0, 0.0, 0.0, 1.0, 1.0, 0.0, 0.0, 1.0, 1.0, 0.0, 0.0, 1.0, 1.0, 0.0, 0.0, 1.0, 1.0, 0.0, 0.0, 1.0, 1.0, 0.0, 0.0, 1.0, 1.0, 0.0, 0.0, 1.0, 1.0, 0.0, 0.0, 1.0, 1.0, 0.0, 0.0, 1.0, 1.0, 0.0, 0.0, 1.0, 1.0, 0.0, 0.0, 1.0, 1.0, 0.0, 0.0, 1.0, 1.0, 0.0, 0.0, 1.0, 1.0, 0.0, 0.0, 1.0, 1.0, 0.0, 0.0, 1.0, 1.0, 0.0, 0.0, 1.0, 1.0, 0.0, 0.0, 1.0, 1.0, 0.0, 0.0, 1.0, 1.0, 0.0, 0.0, 1.0, 1.0, 0.0, 0.0, 1.0, 1.0, 0.0, 0.0, 1.0, 1.0, 0.0, 0.0, 1.0, 1.0, 0.0, 0.0, 1.0, 1.0, 0.0, 0.0, 1.0, 1.0, 0.0, 0.0, 1.0, 1.0, 0.0, 0.0, 1.0, 1.0, 0.0, 0.0, 1.0, 1.0, 0.0, 0.0, 1.0, 1.0, 0.0, 0.0, 1.0, 1.0, 0.0, 0.0, 1.0, 1.0, 0.0, 0.0, 1.0, 1.0, 0.0, 0.0, 1.0, 1.0, 0.0, 0.0, 1.0, 1.0, 0.0, 0.0, 1.0, 1.0, 0.0, 0.0, 1.0, 1.0, 0.0, 0.0, 1.0, 1.0, 0.0, 0.0, 1.0, 1.0, 0.0, 0.0, 1.0, 1.0, 0.0, 0.0, 1.0, 1.0, 0.0, 0.0, 1.0, 1.0, 0.0, 0.0, 1.0, 1.0, 0.0, 0.0, 1.0, 1.0, 0.0, 0.0, 1.0, 1.0, 0.0, 0.0, 1.0, 1.0, 0.0, 0.0, 1.0, 1.0, 0.0, 0.0, 1.0, 1.0, 0.0, 0.0, 1.0, 1.0, 0.0, 0.0, 1.0, 1.0, 0.0, 0.0, 1.0, 1.0, 0.0, 0.0, 1.0, 1.0, 0.0, 0.0, 1.0, 1.0, 0.0, 0.0, 1.0, 1.0, 0.0, 0.0, 1.0, 1.0, 0.0, 0.0, 1.0, 1.0, 0.0, 0.0, 1.0, 1.0, 0.0, 0.0, 1.0, 1.0, 0.0, 0.0, 1.0, 1.0, 0.0, 0.0, 1.0, 1.0, 0.0, 0.0, 1.0, 1.0, 0.0, 0.0, 1.0, 1.0, 0.0, 0.0, 1.0, 1.0, 0.0, 0.0, 1.0, 1.0, 0.0, 0.0, 1.0, 1.0, 0.0, 0.0, 1.0, 1.0, 0.0, 0.0, 1.0, 1.0, 0.0, 0.0, 1.0, 1.0, 0.0, 0.0, 1.0, 1.0, 0.0, 0.0, 1.0, 1.0, 0.0, 0.0, 1.0, 1.0, 0.0, 0.0, 1.0, 1.0, 0.0, 0.0, 1.0, 1.0, 0.0, 0.0, 1.0, 1.0, 0.0, 0.0, 1.0, 1.0, 0.0, 0.0, 1.0, 1.0, 0.0, 0.0, 1.0, 1.0, 0.0, 0.0, 1.0, 1.0, 0.0, 0.0, 1.0, 1.0, 0.0, 0.0, 1.0, 1.0, 0.0, 0.0, 1.0, 1.0, 0.0, 0.0, 1.0, 1.0, 0.0, 0.0, 1.0, 1.0, 0.0, 0.0, 1.0, 1.0, 0.0, 0.0, 1.0, 1.0, 0.0, 0.0, 1.0, 1.0, 0.0, 0.0, 1.0, 1.0, 0.0, 0.0, 1.0, 1.0, 0.0, 0.0, 1.0, 1.0, 0.0, 0.0, 1.0, 1.0, 0.0, 0.0, 1.0, 1.0, 0.0, 0.0, 1.0, 1.0, 0.0, 0.0, 1.0, 1.0, 0.0, 0.0, 1.0, 1.0, 0.0, 0.0, 1.0, 1.0, 0.0, 0.0, 1.0, 1.0, 0.0, 0.0, 1.0, 1.0, 0.0, 0.0, 1.0, 1.0, 0.0, 0.0, 1.0, 1.0, 0.0, 0.0, 1.0, 1.0, 0.0, 0.0, 1.0, 1.0, 0.0, 0.0, 1.0, 1.0, 0.0, 0.0, 1.0, 1.0, 0.0, 0.0, 1.0, 1.0, 0.0, 0.0, 1.0, 1.0, 0.0, 0.0, 1.0, 1.0, 0.0, 0.0, 1.0, 1.0, 0.0, 0.0, 1.0, 1.0, 0.0, 0.0, 1.0, 1.0, 0.0, 0.0, 1.0, 1.0, 0.0, 0.0, 1.0, 1.0, 0.0, 0.0, 1.0, 1.0, 0.0, 0.0, 1.0, 1.0, 0.0, 0.0, 1.0, 1.0, 0.0, 0.0, 1.0, 1.0, 0.0, 0.0, 1.0, 1.0, 0.0, 0.0, 1.0, 1.0, 0.0, 0.0, 1.0, 1.0, 0.0, 0.0, 1.0, 1.0, 0.0, 0.0, 1.0, 1.0, 0.0, 0.0, 1.0, 1.0, 0.0, 0.0, 1.0, 1.0, 0.0, 0.0, 1.0, 1.0, 0.0, 0.0, 1.0, 1.0, 0.0, 0.0, 1.0, 1.0, 0.0, 0.0, 1.0, 1.0, 0.0, 0.0, 1.0, 1.0, 0.0, 0.0, 1.0, 1.0, 0.0, 0.0, 1.0, 1.0, 0.0, 0.0, 1.0, 1.0, 0.0, 0.0, 1.0, 1.0, 0.0, 0.0, 1.0, 1.0, 0.0, 0.0, 1.0, 1.0, 0.0, 0.0, 1.0, 1.0, 0.0, 0.0, 1.0, 1.0, 0.0, 0.0, 1.0, 1.0, 0.0, 0.0, 1.0, 1.0, 0.0, 0.0, 1.0, 1.0, 0.0, 0.0, 1.0, 1.0, 0.0, 0.0, 1.0, 1.0, 0.0, 0.0, 1.0, 1.0, 0.0, 0.0, 1.0, 1.0, 0.0, 0.0, 1.0, 1.0, 0.0, 0.0, 1.0, 1.0, 0.0, 0.0, 1.0, 1.0, 0.0, 0.0, 1.0, 1.0, 0.0, 0.0, 1.0, 1.0, 0.0, 0.0, 1.0, 1.0, 0.0, 0.0, 1.0, 1.0, 0.0, 0.0, 1.0, 1.0, 0.0, 0.0, 1.0, 1.0, 0.0, 0.0, 1.0, 1.0, 0.0, 0.0, 1.0, 1.0, 0.0, 0.0, 1.0, 1.0, 0.0, 0.0, 1.0, 1.0, 0.0, 0.0, 1.0, 1.0, 0.0, 0.0, 1.0, 1.0, 0.0, 0.0, 1.0, 1.0, 0.0, 0.0, 1.0, 1.0, 0.0, 0.0, 1.0, 1.0, 0.0, 0.0, 1.0, 1.0, 0.0, 0.0, 1.0, 1.0, 0.0, 0.0, 1.0, 1.0, 0.0, 0.0, 1.0, 1.0, 0.0, 0.0, 1.0, 1.0, 0.0, 0.0, 1.0, 1.0, 0.0, 0.0, 1.0, 1.0, 0.0, 0.0, 1.0, 1.0, 0.0, 0.0, 1.0, 1.0, 0.0, 0.0, 1.0, 1.0, 0.0, 0.0, 1.0, 1.0, 0.0, 0.0, 1.0, 1.0, 0.0, 0.0, 1.0, 1.0, 0.0, 0.0, 1.0, 1.0, 0.0, 0.0, 1.0, 1.0, 0.0, 0.0, 1.0, 1.0, 0.0, 0.0, 1.0, 1.0, 0.0, 0.0, 1.0, 1.0, 0.0, 0.0, 1.0, 1.0, 0.0, 0.0, 1.0, 1.0, 0.0, 0.0, 1.0, 1.0, 0.0, 0.0, 1.0, 1.0, 0.0, 0.0, 1.0, 1.0, 0.0, 0.0, 1.0, 1.0, 0.0, 0.0, 1.0, 1.0, 0.0, 0.0, 1.0, 1.0, 0.0, 0.0, 1.0, 1.0, 0.0, 0.0, 1.0, 1.0, 0.0, 0.0, 1.0, 1.0, 0.0, 0.0, 1.0, 1.0, 0.0, 0.0, 1.0, 1.0, 0.0, 0.0, 1.0, 1.0, 0.0, 0.0, 1.0, 1.0, 0.0, 0.0, 1.0, 1.0, 0.0, 0.0, 1.0, 1.0, 0.0, 0.0, 1.0, 1.0, 0.0, 0.0, 1.0, 1.0, 0.0, 0.0, 1.0, 1.0, 0.0, 0.0, 1.0, 1.0, 0.0, 0.0, 1.0, 1.0, 0.0, 0.0, 1.0, 1.0, 0.0, 0.0, 1.0, 1.0, 0.0, 0.0, 1.0, 1.0, 0.0, 0.0, 1.0, 1.0, 0.0, 0.0, 1.0, 1.0, 0.0, 0.0, 1.0, 1.0, 0.0, 0.0, 1.0, 1.0, 0.0, 0.0, 1.0, 1.0, 0.0, 0.0, 1.0, 1.0, 0.0, 0.0, 1.0, 1.0, 0.0, 0.0, 1.0, 1.0, 0.0, 0.0, 1.0, 1.0, 0.0, 0.0, 1.0, 1.0, 0.0, 0.0, 1.0, 1.0, 0.0, 0.0, 1.0, 1.0, 0.0, 0.0, 1.0, 1.0, 0.0, 0.0, 1.0, 1.0, 0.0, 0.0, 1.0, 1.0, 0.0, 0.0, 1.0, 1.0, 0.0, 0.0, 1.0, 1.0, 0.0, 0.0, 1.0, 1.0, 0.0, 0.0, 1.0, 1.0, 0.0, 0.0, 1.0, 1.0, 0.0, 0.0, 1.0, 1.0, 0.0, 0.0, 1.0, 1.0, 0.0, 0.0, 1.0, 1.0, 0.0, 0.0, 1.0, 1.0, 0.0, 0.0, 1.0, 1.0, 0.0, 0.0, 1.0, 1.0, 0.0, 0.0, 1.0, 1.0, 0.0, 0.0, 1.0, 1.0, 0.0, 0.0, 1.0, 1.0, 0.0, 0.0, 1.0, 1.0, 0.0, 0.0, 1.0, 1.0, 0.0, 0.0, 1.0, 1.0, 0.0, 0.0, 1.0, 1.0, 0.0, 0.0, 1.0, 1.0, 0.0, 0.0, 1.0, 1.0, 0.0, 0.0, 1.0, 1.0, 0.0, 0.0, 1.0, 1.0, 0.0, 0.0, 1.0, 1.0, 0.0, 0.0, 1.0, 1.0, 0.0, 0.0, 1.0, 1.0, 0.0, 0.0, 1.0, 1.0, 0.0, 0.0, 1.0, 1.0, 0.0, 0.0, 1.0, 1.0, 0.0, 0.0, 1.0, 1.0, 0.0, 0.0, 1.0, 1.0, 0.0, 0.0, 1.0, 1.0, 0.0, 0.0, 1.0, 1.0, 0.0, 0.0, 1.0, 1.0, 0.0, 0.0, 1.0, 1.0, 0.0, 0.0, 1.0, 1.0, 0.0, 0.0, 1.0, 1.0, 0.0, 0.0, 1.0, 1.0, 0.0, 0.0, 1.0, 1.0, 0.0, 0.0, 1.0, 1.0, 0.0, 0.0, 1.0, 1.0, 0.0, 0.0, 1.0, 1.0, 0.0, 0.0, 1.0, 1.0, 0.0, 0.0, 1.0, 1.0, 0.0, 0.0, 1.0, 1.0, 0.0, 0.0, 1.0, 1.0, 0.0, 0.0, 1.0, 1.0, 0.0, 0.0, 1.0, 1.0, 0.0, 0.0, 1.0, 1.0, 0.0, 0.0, 1.0, 1.0, 0.0, 0.0, 1.0, 1.0, 0.0, 0.0, 1.0, 1.0, 0.0, 0.0, 1.0, 1.0, 0.0, 0.0, 1.0, 1.0, 0.0, 0.0, 1.0, 1.0, 0.0, 0.0, 1.0, 1.0, 0.0, 0.0, 1.0, 1.0, 0.0, 0.0, 1.0, 1.0, 0.0, 0.0, 1.0, 1.0, 0.0, 0.0, 1.0, 1.0, 0.0, 0.0, 1.0, 1.0, 0.0, 0.0, 1.0, 1.0, 0.0, 0.0, 1.0, 1.0, 0.0, 0.0, 1.0, 1.0, 0.0, 0.0, 1.0, 1.0, 0.0, 0.0, 1.0, 1.0, 0.0, 0.0, 1.0, 1.0, 0.0, 0.0, 1.0, 1.0, 0.0, 0.0, 1.0, 1.0, 0.0, 0.0, 1.0, 1.0, 0.0, 0.0, 1.0, 1.0, 0.0, 0.0, 1.0, 1.0, 0.0, 0.0, 1.0, 1.0, 0.0, 0.0, 1.0, 1.0, 0.0, 0.0, 1.0, 1.0, 0.0, 0.0, 1.0, 1.0, 0.0, 0.0, 1.0, 1.0, 0.0, 0.0, 1.0, 1.0, 0.0, 0.0, 1.0, 1.0, 0.0, 0.0, 1.0, 1.0, 0.0, 0.0, 1.0, 1.0, 0.0, 0.0, 1.0, 1.0, 0.0, 0.0, 1.0, 1.0, 0.0, 0.0, 1.0, 1.0, 0.0, 0.0, 1.0, 1.0, 0.0, 0.0, 1.0, 1.0, 0.0, 0.0, 1.0, 1.0, 0.0, 0.0, 1.0, 1.0, 0.0, 0.0, 1.0, 1.0, 0.0, 0.0, 1.0, 1.0, 0.0, 0.0, 1.0, 1.0, 0.0, 0.0, 1.0, 1.0, 0.0, 0.0, 1.0, 1.0, 0.0, 0.0, 1.0, 1.0, 0.0, 0.0, 1.0, 1.0, 0.0, 0.0, 1.0, 1.0, 0.0, 0.0, 1.0, 1.0, 0.0, 0.0, 1.0, 1.0, 0.0, 0.0, 1.0, 1.0, 0.0, 0.0, 1.0, 1.0, 0.0, 0.0, 1.0, 1.0, 0.0, 0.0, 1.0, 1.0, 0.0, 0.0, 1.0, 1.0, 0.0, 0.0, 1.0, 1.0, 0.0, 0.0, 1.0, 1.0, 0.0, 0.0, 1.0, 1.0, 0.0, 0.0, 1.0, 1.0, 0.0, 0.0, 1.0, 1.0, 0.0, 0.0, 1.0, 1.0, 0.0, 0.0, 1.0, 1.0, 0.0, 0.0, 1.0, 1.0, 0.0, 0.0, 1.0, 1.0, 0.0, 0.0, 1.0, 1.0, 0.0, 0.0, 1.0, 1.0, 0.0, 0.0, 1.0, 1.0, 0.0, 0.0, 1.0, 1.0, 0.0, 0.0, 1.0, 1.0, 0.0, 0.0, 1.0, 1.0, 0.0, 0.0, 1.0, 1.0, 0.0, 0.0, 1.0, 1.0, 0.0, 0.0, 1.0, 1.0, 0.0, 0.0, 1.0, 1.0, 0.0, 0.0, 1.0, 1.0, 0.0, 0.0, 1.0, 1.0, 0.0, 0.0, 1.0, 1.0, 0.0, 0.0, 1.0, 1.0, 0.0, 0.0, 1.0, 1.0, 0.0, 0.0, 1.0, 1.0, 0.0, 0.0, 1.0, 1.0, 0.0, 0.0, 1.0, 1.0, 0.0, 0.0, 1.0, 1.0, 0.0, 0.0, 1.0, 1.0, 0.0, 0.0, 1.0, 1.0, 0.0, 0.0, 1.0, 1.0, 0.0, 0.0, 1.0, 1.0, 0.0, 0.0, 1.0, 1.0, 0.0, 0.0, 1.0, 1.0, 0.0, 0.0, 1.0, 1.0, 0.0, 0.0, 1.0, 1.0, 0.0, 0.0, 1.0, 1.0, 0.0, 0.0, 1.0, 1.0, 0.0, 0.0, 1.0, 1.0, 0.0, 0.0, 1.0, 1.0, 0.0, 0.0, 1.0, 1.0, 0.0, 0.0, 1.0, 1.0, 0.0, 0.0, 1.0, 1.0, 0.0, 0.0, 1.0, 1.0, 0.0, 0.0, 1.0, 1.0, 0.0, 0.0, 1.0, 1.0, 0.0, 0.0, 1.0, 1.0, 0.0, 0.0, 1.0, 1.0, 0.0, 0.0, 1.0, 1.0, 0.0, 0.0, 1.0, 1.0, 0.0, 0.0, 1.0, 1.0, 0.0, 0.0, 1.0, 1.0, 0.0, 0.0, 1.0, 1.0, 0.0, 0.0, 1.0, 1.0, 0.0, 0.0, 1.0, 1.0, 0.0, 0.0, 1.0, 1.0, 0.0, 0.0, 1.0, 1.0, 0.0, 0.0, 1.0, 1.0, 0.0, 0.0, 1.0, 1.0, 0.0, 0.0, 1.0, 1.0, 0.0, 0.0, 1.0, 1.0, 0.0, 0.0, 1.0, 1.0, 0.0, 0.0, 1.0, 1.0, 0.0, 0.0, 1.0, 1.0, 0.0, 0.0, 1.0, 1.0, 0.0, 0.0, 1.0, 1.0, 0.0, 0.0, 1.0, 1.0, 0.0, 0.0, 1.0, 1.0, 0.0, 0.0, 1.0, 1.0, 0.0, 0.0, 1.0, 1.0, 0.0, 0.0, 1.0, 1.0, 0.0, 0.0, 1.0, 1.0, 0.0, 0.0, 1.0, 1.0, 0.0, 0.0, 1.0, 1.0, 0.0, 0.0, 1.0, 1.0, 0.0, 0.0, 1.0, 1.0, 0.0, 0.0, 1.0, 1.0, 0.0, 0.0, 1.0, 1.0, 0.0, 0.0, 1.0, 1.0, 0.0, 0.0, 1.0, 1.0, 0.0, 0.0, 1.0, 1.0, 0.0, 0.0, 1.0, 1.0, 0.0, 0.0, 1.0, 1.0, 0.0, 0.0, 1.0, 1.0, 0.0, 0.0, 1.0, 1.0, 0.0, 0.0, 1.0, 1.0, 0.0, 0.0, 1.0, 1.0, 0.0, 0.0, 1.0, 1.0, 0.0, 0.0, 1.0, 1.0, 0.0, 0.0, 1.0, 1.0, 0.0, 0.0, 1.0, 1.0, 0.0, 0.0, 1.0, 1.0, 0.0, 0.0, 1.0, 1.0, 0.0, 0.0, 1.0, 1.0, 0.0, 0.0, 1.0, 1.0, 0.0, 0.0, 1.0, 1.0, 0.0, 0.0, 1.0, 1.0, 0.0, 0.0, 1.0, 1.0, 0.0, 0.0, 1.0, 1.0, 0.0, 0.0, 1.0, 1.0, 0.0, 0.0, 1.0, 1.0, 0.0, 0.0, 1.0, 1.0, 0.0, 0.0, 1.0, 1.0, 0.0, 0.0, 1.0, 1.0, 0.0, 0.0, 1.0, 1.0, 0.0, 0.0, 1.0, 1.0, 0.0, 0.0, 1.0, 1.0, 0.0, 0.0, 1.0, 1.0, 0.0, 0.0, 1.0, 1.0, 0.0, 0.0, 1.0, 1.0, 0.0, 0.0, 1.0, 1.0, 0.0, 0.0, 1.0, 1.0, 0.0, 0.0, 1.0, 1.0, 0.0, 0.0, 1.0, 1.0, 0.0, 0.0, 1.0, 1.0, 0.0, 0.0, 1.0, 1.0, 0.0, 0.0, 1.0, 1.0, 0.0, 0.0, 1.0, 1.0, 0.0, 0.0, 1.0, 1.0, 0.0, 0.0, 1.0, 1.0, 0.0, 0.0, 1.0, 1.0, 0.0, 0.0, 1.0, 1.0, 0.0, 0.0, 1.0, 1.0, 0.0, 0.0, 1.0, 1.0, 0.0, 0.0, 1.0, 1.0, 0.0, 0.0, 1.0, 1.0, 0.0, 0.0, 1.0, 1.0, 0.0, 0.0, 1.0, 1.0, 0.0, 0.0, 1.0, 1.0, 0.0, 0.0, 1.0, 1.0, 0.0, 0.0, 1.0, 1.0, 0.0, 0.0, 1.0, 1.0, 0.0, 0.0, 1.0, 1.0, 0.0, 0.0, 1.0, 1.0, 0.0, 0.0, 1.0, 1.0, 0.0, 0.0, 1.0, 1.0, 0.0, 0.0, 1.0, 1.0, 0.0, 0.0, 1.0, 1.0, 0.0, 0.0, 1.0, 1.0, 0.0, 0.0, 1.0, 1.0, 0.0, 0.0, 1.0, 1.0, 0.0, 0.0, 1.0, 1.0, 0.0, 0.0, 1.0, 1.0, 0.0, 0.0, 1.0, 1.0, 0.0, 0.0, 1.0, 1.0, 0.0, 0.0, 1.0, 1.0, 0.0, 0.0, 1.0, 1.0, 0.0, 0.0, 1.0, 1.0, 0.0, 0.0, 1.0, 1.0, 0.0, 0.0, 1.0, 1.0, 0.0, 0.0, 1.0, 1.0, 0.0, 0.0, 1.0, 1.0, 0.0, 0.0, 1.0, 1.0, 0.0, 0.0, 1.0, 1.0, 0.0, 0.0, 1.0, 1.0, 0.0, 0.0, 1.0, 1.0, 0.0, 0.0, 1.0, 1.0, 0.0, 0.0, 1.0, 1.0, 0.0, 0.0, 1.0, 1.0, 0.0, 0.0, 1.0, 1.0, 0.0, 0.0, 1.0, 1.0, 0.0, 0.0, 1.0, 1.0, 0.0, 0.0, 1.0, 1.0, 0.0, 0.0, 1.0, 1.0, 0.0, 0.0, 1.0, 1.0, 0.0, 0.0, 1.0, 1.0, 0.0, 0.0, 1.0, 1.0, 0.0, 0.0, 1.0, 1.0, 0.0, 0.0, 1.0, 1.0, 0.0, 0.0, 1.0, 1.0, 0.0, 0.0, 1.0, 1.0, 0.0, 0.0, 1.0, 1.0, 0.0, 0.0, 1.0, 1.0, 0.0, 0.0, 1.0, 1.0, 0.0, 0.0, 1.0, 1.0, 0.0, 0.0, 1.0, 1.0, 0.0, 0.0, 1.0, 1.0, 0.0, 0.0, 1.0, 1.0, 0.0, 0.0, 1.0, 1.0, 0.0, 0.0, 1.0, 1.0, 0.0, 0.0, 1.0, 1.0, 0.0, 0.0, 1.0, 1.0, 0.0, 0.0, 1.0, 1.0, 0.0, 0.0, 1.0, 1.0, 0.0, 0.0, 1.0, 1.0, 0.0, 0.0, 1.0, 1.0, 0.0, 0.0, 1.0, 1.0, 0.0, 0.0, 1.0, 1.0, 0.0, 0.0, 1.0, 1.0, 0.0, 0.0, 1.0, 1.0, 0.0, 0.0, 1.0, 1.0, 0.0, 0.0, 1.0, 1.0, 0.0, 0.0, 1.0, 1.0, 0.0, 0.0, 1.0, 1.0, 0.0, 0.0, 1.0, 1.0, 0.0, 0.0, 1.0, 1.0, 0.0, 0.0, 1.0, 1.0, 0.0, 0.0, 1.0, 1.0, 0.0, 0.0, 1.0, 1.0, 0.0, 0.0, 1.0, 1.0, 0.0, 0.0, 1.0, 1.0, 0.0, 0.0, 1.0, 1.0, 0.0, 0.0, 1.0, 1.0, 0.0, 0.0, 1.0, 1.0, 0.0, 0.0, 1.0, 1.0, 0.0, 0.0, 1.0, 1.0, 0.0, 0.0, 1.0, 1.0, 0.0, 0.0, 1.0, 1.0, 0.0, 0.0, 1.0, 1.0, 0.0, 0.0, 1.0, 1.0, 0.0, 0.0, 1.0, 1.0, 0.0, 0.0, 1.0, 1.0, 0.0, 0.0, 1.0, 1.0, 0.0, 0.0, 1.0, 1.0, 0.0, 0.0, 1.0, 1.0, 0.0, 0.0, 1.0, 1.0, 0.0, 0.0, 1.0, 1.0, 0.0, 0.0, 1.0, 1.0, 0.0, 0.0, 1.0, 1.0, 0.0, 0.0, 1.0, 1.0, 0.0, 0.0, 1.0, 1.0, 0.0, 0.0, 1.0, 1.0, 0.0, 0.0, 1.0, 1.0, 0.0, 0.0, 1.0, 1.0, 0.0, 0.0, 1.0, 1.0, 0.0, 0.0, 1.0, 1.0, 0.0, 0.0, 1.0, 1.0, 0.0, 0.0, 1.0, 1.0, 0.0, 0.0, 1.0, 1.0, 0.0, 0.0, 1.0, 1.0, 0.0, 0.0, 1.0, 1.0, 0.0, 0.0, 1.0, 1.0, 0.0, 0.0, 1.0, 1.0, 0.0, 0.0, 1.0, 1.0, 0.0, 0.0, 1.0, 1.0, 0.0, 0.0, 1.0, 1.0, 0.0, 0.0, 1.0, 1.0, 0.0, 0.0, 1.0, 1.0, 0.0, 0.0, 1.0, 1.0, 0.0, 0.0, 1.0, 1.0, 0.0, 0.0, 1.0, 1.0, 0.0, 0.0, 1.0, 1.0, 0.0, 0.0, 1.0, 1.0, 0.0, 0.0, 1.0, 1.0, 0.0, 0.0, 1.0, 1.0, 0.0, 0.0, 1.0, 1.0, 0.0, 0.0, 1.0, 1.0, 0.0, 0.0, 1.0, 1.0, 0.0, 0.0, 1.0, 1.0, 0.0, 0.0, 1.0, 1.0, 0.0, 0.0, 1.0, 1.0, 0.0, 0.0, 1.0, 1.0, 0.0, 0.0, 1.0, 1.0, 0.0, 0.0, 1.0, 1.0, 0.0, 0.0, 1.0, 1.0, 0.0, 0.0, 1.0, 1.0, 0.0, 0.0, 1.0, 1.0, 0.0, 0.0, 1.0, 1.0, 0.0, 0.0, 1.0, 1.0, 0.0, 0.0, 1.0, 1.0, 0.0, 0.0, 1.0, 1.0, 0.0, 0.0, 1.0, 1.0, 0.0, 0.0, 1.0, 1.0, 0.0, 0.0, 1.0, 1.0, 0.0, 0.0, 1.0, 1.0, 0.0, 0.0, 1.0, 1.0, 0.0, 0.0, 1.0, 1.0, 0.0, 0.0, 1.0, 1.0, 0.0, 0.0, 1.0, 1.0, 0.0, 0.0, 1.0, 1.0, 0.0, 0.0, 1.0, 1.0, 0.0, 0.0, 1.0, 1.0, 0.0, 0.0, 1.0, 1.0, 0.0, 0.0, 1.0, 1.0, 0.0, 0.0, 1.0, 1.0, 0.0, 0.0, 1.0, 1.0, 0.0, 0.0, 1.0, 1.0, 0.0, 0.0, 1.0, 1.0, 0.0, 0.0, 1.0, 1.0, 0.0, 0.0, 1.0, 1.0, 0.0, 0.0, 1.0, 1.0, 0.0, 0.0, 1.0, 1.0, 0.0, 0.0, 1.0, 1.0, 0.0, 0.0, 1.0, 1.0, 0.0, 0.0, 1.0, 1.0, 0.0, 0.0, 1.0, 1.0, 0.0, 0.0, 1.0, 1.0, 0.0, 0.0, 1.0, 1.0, 0.0, 0.0, 1.0, 1.0, 0.0, 0.0, 1.0, 1.0, 0.0, 0.0, 1.0, 1.0, 0.0, 0.0, 1.0, 1.0, 0.0, 0.0, 1.0, 1.0, 0.0, 0.0, 1.0, 1.0, 0.0, 0.0, 1.0, 1.0, 0.0, 0.0, 1.0, 1.0, 0.0, 0.0, 1.0, 1.0, 0.0, 0.0, 1.0, 1.0, 0.0, 0.0, 1.0, 1.0, 0.0, 0.0, 1.0, 1.0, 0.0, 0.0, 1.0, 1.0, 0.0, 0.0, 1.0, 1.0, 0.0, 0.0, 1.0, 1.0, 0.0, 0.0, 1.0, 1.0, 0.0, 0.0, 1.0, 1.0, 0.0, 0.0, 1.0, 1.0, 0.0, 0.0, 1.0, 1.0, 0.0, 0.0, 1.0, 1.0, 0.0, 0.0, 1.0, 1.0, 0.0, 0.0, 1.0, 1.0, 0.0, 0.0, 1.0, 1.0, 0.0, 0.0, 1.0, 1.0, 0.0, 0.0, 1.0, 1.0, 0.0, 0.0, 1.0, 1.0, 0.0, 0.0, 1.0, 1.0, 0.0, 0.0, 1.0, 1.0, 0.0, 0.0, 1.0, 1.0, 0.0, 0.0, 1.0, 1.0, 0.0, 0.0, 1.0, 1.0, 0.0, 0.0, 1.0, 1.0, 0.0, 0.0, 1.0, 1.0, 0.0, 0.0, 1.0, 1.0, 0.0, 0.0, 1.0, 1.0, 0.0, 0.0, 1.0, 1.0, 0.0, 0.0, 1.0, 1.0, 0.0, 0.0, 1.0, 1.0, 0.0, 0.0, 1.0, 1.0, 0.0, 0.0, 1.0, 1.0, 0.0, 0.0, 1.0, 1.0, 0.0, 0.0, 1.0, 1.0, 0.0, 0.0, 1.0, 1.0, 0.0, 0.0, 1.0, 1.0, 0.0, 0.0, 1.0, 1.0, 0.0, 0.0, 1.0, 1.0, 0.0, 0.0, 1.0, 1.0, 0.0, 0.0, 1.0, 1.0, 0.0, 0.0, 1.0, 1.0, 0.0, 0.0, 1.0, 1.0, 0.0, 0.0, 1.0, 1.0, 0.0, 0.0, 1.0, 1.0, 0.0, 0.0, 1.0, 1.0, 0.0, 0.0, 1.0, 1.0, 0.0, 0.0, 1.0, 1.0, 0.0, 0.0, 1.0, 1.0, 0.0, 0.0, 1.0, 1.0, 0.0, 0.0, 1.0, 1.0, 0.0, 0.0, 1.0, 1.0, 0.0, 0.0, 1.0, 1.0, 0.0, 0.0, 1.0, 1.0, 0.0, 0.0, 1.0, 1.0, 0.0, 0.0, 1.0, 1.0, 0.0, 0.0, 1.0, 1.0, 0.0, 0.0, 1.0, 1.0, 0.0, 0.0, 1.0, 1.0, 0.0, 0.0, 1.0, 1.0, 0.0, 0.0, 1.0, 1.0, 0.0, 0.0, 1.0, 1.0, 0.0, 0.0, 1.0, 1.0, 0.0, 0.0, 1.0, 1.0, 0.0, 0.0, 1.0, 1.0, 0.0, 0.0, 1.0, 1.0, 0.0, 0.0, 1.0, 1.0, 0.0, 0.0, 1.0, 1.0, 0.0, 0.0, 1.0, 1.0, 0.0, 0.0, 1.0, 1.0, 0.0, 0.0, 1.0, 1.0, 0.0, 0.0, 1.0, 1.0, 0.0, 0.0, 1.0, 1.0, 0.0, 0.0, 1.0, 1.0, 0.0, 0.0, 1.0, 1.0, 0.0, 0.0, 1.0, 1.0, 0.0, 0.0, 1.0, 1.0, 0.0, 0.0, 1.0, 1.0, 0.0, 0.0, 1.0, 1.0, 0.0, 0.0, 1.0, 1.0, 0.0, 0.0, 1.0, 1.0, 0.0, 0.0, 1.0, 1.0, 0.0, 0.0, 1.0, 1.0, 0.0, 0.0, 1.0, 1.0, 0.0, 0.0, 1.0, 1.0, 0.0, 0.0, 1.0, 1.0, 0.0, 0.0, 1.0, 1.0, 0.0, 0.0, 1.0, 1.0, 0.0, 0.0, 1.0, 1.0, 0.0, 0.0, 1.0, 1.0, 0.0, 0.0, 1.0, 1.0, 0.0, 0.0, 1.0, 1.0, 0.0, 0.0, 1.0, 1.0, 0.0, 0.0, 1.0, 1.0, 0.0, 0.0, 1.0, 1.0, 0.0, 0.0, 1.0, 1.0, 0.0, 0.0, 1.0, 1.0, 0.0, 0.0, 1.0, 1.0, 0.0, 0.0, 1.0, 1.0, 0.0, 0.0, 1.0, 1.0, 0.0, 0.0, 1.0, 1.0, 0.0, 0.0, 1.0, 1.0, 0.0, 0.0, 1.0, 1.0, 0.0, 0.0, 1.0, 1.0, 0.0, 0.0, 1.0, 1.0, 0.0, 0.0, 1.0, 1.0, 0.0, 0.0, 1.0, 1.0, 0.0, 0.0, 1.0, 1.0, 0.0, 0.0, 1.0, 1.0, 0.0, 0.0, 1.0, 1.0, 0.0, 0.0, 1.0, 1.0, 0.0, 0.0, 1.0, 1.0, 0.0, 0.0, 1.0, 1.0, 0.0, 0.0, 1.0, 1.0, 0.0, 0.0, 1.0, 1.0, 0.0, 0.0, 1.0, 1.0, 0.0, 0.0, 1.0, 1.0, 0.0, 0.0, 1.0, 1.0, 0.0, 0.0, 1.0, 1.0, 0.0, 0.0, 1.0, 1.0, 0.0, 0.0, 1.0, 1.0, 0.0, 0.0, 1.0, 1.0, 0.0, 0.0, 1.0, 1.0, 0.0, 0.0, 1.0, 1.0, 0.0, 0.0, 1.0, 1.0, 0.0, 0.0, 1.0, 1.0, 0.0, 0.0, 1.0, 1.0, 0.0, 0.0, 1.0, 1.0, 0.0, 0.0, 1.0, 1.0, 0.0, 0.0, 1.0, 1.0, 0.0, 0.0, 1.0, 1.0, 0.0, 0.0, 1.0, 1.0, 0.0, 0.0, 1.0, 1.0, 0.0, 0.0, 1.0, 1.0, 0.0, 0.0, 1.0, 1.0, 0.0, 0.0, 1.0, 1.0, 0.0, 0.0, 1.0, 1.0, 0.0, 0.0, 1.0, 1.0, 0.0, 0.0, 1.0, 1.0, 0.0, 0.0, 1.0, 1.0, 0.0, 0.0, 1.0, 1.0, 0.0, 0.0, 1.0, 1.0, 0.0, 0.0, 1.0, 1.0, 0.0, 0.0, 1.0, 1.0, 0.0, 0.0, 1.0, 1.0, 0.0, 0.0, 1.0, 1.0, 0.0, 0.0, 1.0, 1.0, 0.0, 0.0, 1.0, 1.0, 0.0, 0.0, 1.0, 1.0, 0.0, 0.0, 1.0, 1.0, 0.0, 0.0, 1.0, 1.0, 0.0, 0.0, 1.0, 1.0, 0.0, 0.0, 1.0, 1.0, 0.0, 0.0, 1.0, 1.0, 0.0, 0.0, 1.0, 1.0, 0.0, 0.0, 1.0, 1.0, 0.0, 0.0, 1.0, 1.0, 0.0, 0.0, 1.0, 1.0, 0.0, 0.0, 1.0, 1.0, 0.0, 0.0, 1.0, 1.0, 0.0, 0.0, 1.0, 1.0, 0.0, 0.0, 1.0, 1.0, 0.0, 0.0, 1.0, 1.0, 0.0, 0.0, 1.0, 1.0, 0.0, 0.0, 1.0, 1.0, 0.0, 0.0, 1.0, 1.0, 0.0, 0.0, 1.0, 1.0, 0.0, 0.0, 1.0, 1.0, 0.0, 0.0, 1.0, 1.0, 0.0, 0.0, 1.0, 1.0, 0.0, 0.0, 1.0, 1.0, 0.0, 0.0, 1.0, 1.0, 0.0, 0.0, 1.0, 1.0, 0.0, 0.0, 1.0, 1.0, 0.0, 0.0, 1.0, 1.0, 0.0, 0.0, 1.0, 1.0, 0.0, 0.0, 1.0, 1.0, 0.0, 0.0, 1.0, 1.0, 0.0, 0.0, 1.0, 1.0, 0.0, 0.0, 1.0, 1.0, 0.0, 0.0, 1.0, 1.0, 0.0, 0.0, 1.0, 1.0, 0.0, 0.0, 1.0, 1.0, 0.0, 0.0, 1.0, 1.0, 0.0, 0.0, 1.0, 1.0, 0.0, 0.0, 1.0, 1.0, 0.0, 0.0, 1.0, 1.0, 0.0, 0.0, 1.0, 1.0, 0.0, 0.0, 1.0, 1.0, 0.0, 0.0, 1.0, 1.0, 0.0, 0.0, 1.0, 1.0, 0.0, 0.0, 1.0, 1.0, 0.0, 0.0, 1.0, 1.0, 0.0, 0.0, 1.0, 1.0, 0.0, 0.0, 1.0, 1.0, 0.0, 0.0, 1.0, 1.0, 0.0, 0.0, 1.0, 1.0, 0.0, 0.0, 1.0, 1.0, 0.0, 0.0, 1.0, 1.0, 0.0, 0.0, 1.0, 1.0, 0.0, 0.0, 1.0, 1.0, 0.0, 0.0, 1.0, 1.0, 0.0, 0.0, 1.0, 1.0, 0.0, 0.0, 1.0, 1.0, 0.0, 0.0, 1.0, 1.0, 0.0, 0.0, 1.0, 1.0, 0.0, 0.0, 1.0, 1.0, 0.0, 0.0, 1.0, 1.0, 0.0, 0.0, 1.0, 1.0, 0.0, 0.0, 1.0, 1.0, 0.0, 0.0, 1.0, 1.0, 0.0, 0.0, 1.0, 1.0, 0.0, 0.0, 1.0, 1.0, 0.0, 0.0, 1.0, 1.0, 0.0, 0.0, 1.0, 1.0, 0.0, 0.0, 1.0, 1.0, 0.0, 0.0, 1.0, 1.0, 0.0, 0.0, 1.0, 1.0, 0.0, 0.0, 1.0, 1.0, 0.0, 0.0, 1.0, 1.0, 0.0, 0.0, 1.0, 1.0, 0.0, 0.0, 1.0, 1.0, 0.0, 0.0, 1.0, 1.0, 0.0, 0.0, 1.0, 1.0, 0.0, 0.0, 1.0, 1.0, 0.0, 0.0, 1.0, 1.0, 0.0, 0.0, 1.0, 1.0, 0.0, 0.0, 1.0, 1.0, 0.0, 0.0, 1.0, 1.0, 0.0, 0.0, 1.0, 1.0, 0.0, 0.0, 1.0, 1.0, 0.0, 0.0, 1.0, 1.0, 0.0, 0.0, 1.0, 1.0, 0.0, 0.0, 1.0, 1.0, 0.0, 0.0, 1.0, 1.0, 0.0, 0.0, 1.0, 1.0, 0.0, 0.0, 1.0, 1.0, 0.0, 0.0, 1.0, 1.0, 0.0, 0.0, 1.0, 1.0, 0.0, 0.0, 1.0, 1.0, 0.0, 0.0, 1.0, 1.0, 0.0, 0.0, 1.0, 1.0, 0.0, 0.0, 1.0, 1.0, 0.0, 0.0, 1.0, 1.0, 0.0, 0.0, 1.0, 1.0, 0.0, 0.0, 1.0, 1.0, 0.0, 0.0, 1.0, 1.0, 0.0, 0.0, 1.0, 1.0, 0.0, 0.0, 1.0, 1.0, 0.0, 0.0, 1.0, 1.0, 0.0, 0.0, 1.0, 1.0, 0.0, 0.0, 1.0, 1.0, 0.0, 0.0, 1.0, 1.0, 0.0, 0.0, 1.0])
me_sm_sidewalk_divider_01d_02_md.materials.append(mat_006)
me_sm_sidewalk_divider_01d_02_md.materials.append(mat_m_city_cityhall_sidewalk)
me_sm_sidewalk_divider_01d_02_md.materials.append(mat_m_city_ground_01)
me_sm_sidewalk_divider_01d_02_md.use_remesh_fix_poles = True
me_sm_sidewalk_divider_01d_02_md.use_remesh_preserve_attributes = False
me_sm_sidewalk_divider_01d_02_md.update()

# ---- objects
ob_sm_sidewalk_divider_01d_02_mo = bpy.data.objects.new('SM_Sidewalk_Divider_01d_02.mo', me_sm_sidewalk_divider_01d_02_md)

# ---- transforms, parenting, visibility, modifiers, constraints
ob_sm_sidewalk_divider_01d_02_mo.location = (0.0, 0.0, 0.0)

# ---- collection membership
col_collection.objects.link(ob_sm_sidewalk_divider_01d_02_mo)

# ---- scene / render settings (as saved in the file)
scene.frame_start = 1; scene.frame_end = 250; scene.frame_set(1)
scene.render.engine = 'BLENDER_EEVEE_NEXT'
scene.cycles.sampling_pattern = 'TABULATED_SOBOL'
scene.cycles.use_light_tree = False
scene.view_settings.view_transform = 'Filmic'
bpy.context.view_layer.update()

# ---- added for rendering (the .blend has no active camera and no usable light): camera, sun
cam_auto = bpy.data.cameras.new('AutoCamera')
cam_auto.lens = 50.0
cam_auto.sensor_width = 36.0
cam_auto.clip_end = 1000.0
ob_auto_camera = bpy.data.objects.new('AutoCamera', cam_auto)
scene.collection.objects.link(ob_auto_camera)
ob_auto_camera.location = (10.6795, -9.85793, 6.72196)
ob_auto_camera.rotation_euler = (1.09748, -7.21219e-08, 0.694738)
scene.camera = ob_auto_camera
light_auto_sun = bpy.data.lights.new('AutoSun', 'SUN')
light_auto_sun.energy = 3.0
light_auto_sun.angle = 0.0523599
ob_auto_sun = bpy.data.objects.new('AutoSun', light_auto_sun)
scene.collection.objects.link(ob_auto_sun)
ob_auto_sun.rotation_euler = (0.872665, 0.174533, 0.523599)
bpy.context.view_layer.update()
